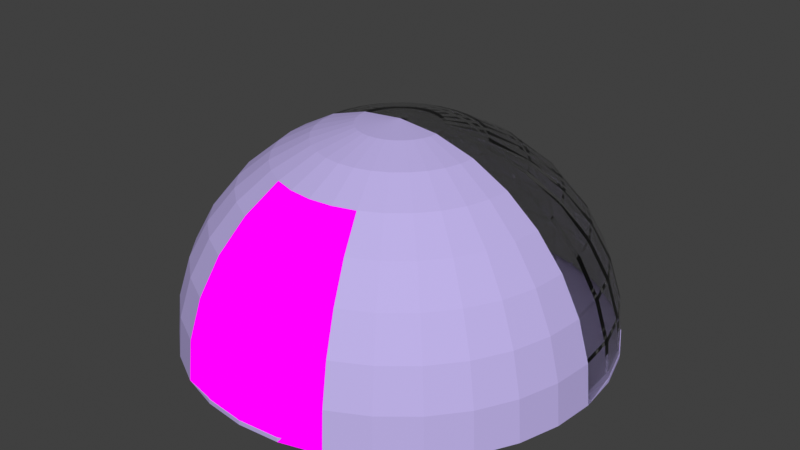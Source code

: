 # Source: spaceship.blend  (saved by Blender 3.3.0; exported with 4.5.12 LTS)
import bpy
from mathutils import Matrix  # noqa: F401  (used for matrix-valued properties, if any)

bpy.ops.wm.read_factory_settings(use_empty=True)
scene = bpy.context.scene
scene.name = 'Scene'

# ---- collections
col_spaceship = bpy.data.collections.new('Spaceship'); scene.collection.children.link(col_spaceship)

# ---- images (referenced by path relative to the original .blend; pixels are not part of the script)
import os
ASSET_DIR = os.environ.get("B2B_ASSET_DIR", "")  # directory of the original .blend (textures are referenced by path, not embedded)
HERE = os.path.dirname(os.path.abspath(__file__))  # packed textures are extracted next to this script under _unpacked/

def load_image(name, relpath, width, height, colorspace="sRGB"):
    """Load a texture the original file referenced (path relative to the .blend, or extracted next to this script)."""
    p = next((c for c in (os.path.join(HERE, relpath), os.path.join(ASSET_DIR, relpath)) if relpath and os.path.exists(c)), "")
    if p:
        img = bpy.data.images.load(p, check_existing=True)
        img.name = name
    else:  # same state as the original file: an image datablock whose file is absent (Cycles renders it pink)
        img = bpy.data.images.new(name, width, height)
        img.source = "FILE"
        img.filepath = "//" + (relpath or name)
    img.colorspace_settings.name = colorspace
    return img
img_blackholed_jpeg = load_image('blackholed.jpeg', 'blackholed.jpeg', 1024, 1024, 'sRGB')

# ---- materials (node trees are filled in below, after node groups)
mat_material_002 = bpy.data.materials.new('Material.002')
mat_material_002.use_transparent_shadow = False
mat_material_001 = bpy.data.materials.new('Material.001')
mat_material_001.use_transparent_shadow = False
mat_material_001.use_raytrace_refraction = True
mat_material_001.use_screen_refraction = True
mat_material_001.refraction_depth = 0.1
mat_material_001.thickness_mode = 'SLAB'
mat_material = bpy.data.materials.new('Material')
mat_material.use_transparent_shadow = False

# ---- material node trees
mat_material_002.use_nodes = True; mat_material_002.node_tree.nodes.clear()
_N = mat_material_002.node_tree.nodes; _L = mat_material_002.node_tree.links
n0 = _N.new('ShaderNodeOutputMaterial'); n0.name = 'Material Output'; n0.location = (300, 300)
n1 = _N.new('ShaderNodeBsdfDiffuse'); n1.name = 'Diffuse BSDF'; n1.location = (-104, 332)
n1.inputs[0].default_value = (0.5149, 0.44, 0.8, 1.0)
_L.new(n1.outputs[0], n0.inputs[0])
n0.is_active_output = True
mat_material_001.use_nodes = True; mat_material_001.node_tree.nodes.clear()
_N = mat_material_001.node_tree.nodes; _L = mat_material_001.node_tree.links
n0 = _N.new('ShaderNodeOutputMaterial'); n0.name = 'Material Output'; n0.location = (578, 291)
n1 = _N.new('ShaderNodeMixShader'); n1.name = 'Mix Shader'; n1.location = (368, 297)
n2 = _N.new('ShaderNodeBsdfPrincipled'); n2.name = 'Principled BSDF'; n2.location = (-161, 310)
n2.distribution = 'GGX'
n2.subsurface_method = 'BURLEY'
n2.inputs[2].default_value = 0.0
n2.inputs[3].default_value = 1.45
n2.inputs[18].default_value = 1.0
n2.inputs[27].default_value = (0.0, 0.0, 0.0, 1.0)
n2.inputs[28].default_value = 1.0
n3 = _N.new('ShaderNodeBsdfTransparent'); n3.name = 'Transparent BSDF'; n3.location = (142, 137)
n3.inputs[0].default_value = (1.001, 0.9587, 0.9904, 1.0)
n4 = _N.new('ShaderNodeFresnel'); n4.name = 'Fresnel'; n4.location = (142, 415)
n4.inputs[0].default_value = 1.0
n5 = _N.new('ShaderNodeValue'); n5.name = 'Value'; n5.location = (578, 131)
n5.outputs[0].default_value = 0.1
_L.new(n1.outputs[0], n0.inputs[0])
_L.new(n2.outputs[0], n1.inputs[1])
_L.new(n3.outputs[0], n1.inputs[2])
_L.new(n4.outputs[0], n1.inputs[0])
_L.new(n5.outputs[0], n0.inputs[3])
n0.is_active_output = True
mat_material.use_nodes = True; mat_material.node_tree.nodes.clear()
_N = mat_material.node_tree.nodes; _L = mat_material.node_tree.links
n0 = _N.new('ShaderNodeOutputMaterial'); n0.name = 'Material Output'; n0.location = (300, 300)
n1 = _N.new('ShaderNodeTexImage'); n1.name = 'Image Texture'; n1.location = (-389, 337)
n1.image = img_blackholed_jpeg
n2 = _N.new('ShaderNodeBsdfPrincipled'); n2.name = 'Principled BSDF'; n2.location = (570, 330)
n2.distribution = 'GGX'
n2.subsurface_method = 'BURLEY'
n2.inputs[3].default_value = 1.45
n2.inputs[27].default_value = (0.0, 0.0, 0.0, 1.0)
n2.inputs[28].default_value = 1.0
n3 = _N.new('ShaderNodeBsdfDiffuse'); n3.name = 'Diffuse BSDF'; n3.location = (-28, 278)
n3.inputs[1].default_value = 1.0
_L.new(n1.outputs[0], n3.inputs[0])
_L.new(n3.outputs[0], n0.inputs[0])
n0.is_active_output = True

# ---- world
world_world = bpy.data.worlds.new('World'); scene.world = world_world
world_world.use_nodes = True; world_world.node_tree.nodes.clear()
_N = world_world.node_tree.nodes; _L = world_world.node_tree.links
n0 = _N.new('ShaderNodeOutputWorld'); n0.name = 'World Output'; n0.location = (300, 300)
n1 = _N.new('ShaderNodeBackground'); n1.name = 'Background'; n1.location = (10, 300)
n1.inputs[0].default_value = (0.05088, 0.05088, 0.05088, 1.0)
_L.new(n1.outputs[0], n0.inputs[0])
n0.is_active_output = True
world_world.color = (0.05088, 0.05088, 0.05088)
world_world.use_sun_shadow = False
world_world.sun_shadow_jitter_overblur = 0.0

# ---- meshes
me_sphere = bpy.data.meshes.new('Sphere')
me_sphere.from_pydata([(0.4877, 2.452, -1.093e-07), (0.9567, 2.31, -1.093e-07), (1.389, 2.079, -1.093e-07), (1.768, 1.768, -1.093e-07), (2.079, 1.389, -1.093e-07), (2.31, 0.9567, -1.093e-07), (2.452, 0.4877, -1.093e-07), (0.4877, -1.718e-07, 2.452), (0.9567, -3.022e-07, 2.31), (1.389, -2.836e-07, 2.079), (1.768, -1.16e-07, 1.768), (2.079, -2.277e-07, 1.389), (2.31, -4.145e-08, 0.9567), (2.452, -2.277e-07, 0.4877), (2.5, -4.14e-07, -1.093e-07), (0.4784, -0.09515, 2.452), (0.9383, -0.1866, 2.31), (1.362, -0.271, 2.079), (1.734, -0.3449, 1.768), (2.039, -0.4055, 1.389), (2.265, -0.4506, 0.9567), (2.405, -0.4784, 0.4877), (2.452, -0.4877, -1.093e-07), (0.4506, -0.1866, 2.452), (0.8839, -0.3661, 2.31), (1.283, -0.5315, 2.079), (1.633, -0.6765, 1.768), (1.92, -0.7955, 1.389), (2.134, -0.8839, 0.9567), (2.265, -0.9383, 0.4877), (2.31, -0.9567, -1.093e-07), (0.4055, -0.271, 2.452), (0.7955, -0.5315, 2.31), (1.155, -0.7716, 2.079), (1.47, -0.9821, 1.768), (1.728, -1.155, 1.389), (1.92, -1.283, 0.9567), (2.039, -1.362, 0.4877), (2.079, -1.389, -1.093e-07), (0.3449, -0.3449, 2.452), (0.6765, -0.6765, 2.31), (0.9821, -0.9821, 2.079), (1.25, -1.25, 1.768), (1.47, -1.47, 1.389), (1.633, -1.633, 0.9567), (1.734, -1.734, 0.4877), (1.768, -1.768, -1.093e-07), (0.271, -0.4055, 2.452), (0.5315, -0.7955, 2.31), (0.7716, -1.155, 2.079), (0.9821, -1.47, 1.768), (1.155, -1.728, 1.389), (1.283, -1.92, 0.9567), (1.362, -2.039, 0.4877), (1.389, -2.079, -1.093e-07), (0.1866, -0.4506, 2.452), (0.3661, -0.8839, 2.31), (0.5315, -1.283, 2.079), (0.6765, -1.633, 1.768), (0.7955, -1.92, 1.389), (0.8839, -2.134, 0.9567), (0.9383, -2.265, 0.4877), (0.9567, -2.31, -1.093e-07), (0.09515, -0.4784, 2.452), (0.1866, -0.9383, 2.31), (0.271, -1.362, 2.079), (0.4877, -2.452, -1.093e-07), (5.385e-09, -0.4877, 2.452), (-6.912e-08, -0.9567, 2.31), (-1.623e-07, -1.389, 2.079), (-6.652e-07, -2.5, -1.093e-07), (-0.09515, -0.4784, 2.452), (-0.1866, -0.9383, 2.31), (-0.271, -1.362, 2.079), (-0.4877, -2.452, -1.093e-07), (-0.1866, -0.4506, 2.452), (-0.3661, -0.8839, 2.31), (-0.5315, -1.283, 2.079), (-0.6765, -1.633, 1.768), (-0.7955, -1.92, 1.389), (-0.8839, -2.134, 0.9567), (-0.9383, -2.265, 0.4877), (-0.9567, -2.31, -1.093e-07), (-0.271, -0.4055, 2.452), (-0.5315, -0.7955, 2.31), (-0.7716, -1.155, 2.079), (-0.9821, -1.47, 1.768), (-1.155, -1.728, 1.389), (-1.283, -1.92, 0.9567), (-1.362, -2.039, 0.4877), (-1.389, -2.079, -1.093e-07), (-0.3449, -0.3449, 2.452), (-0.6765, -0.6765, 2.31), (-0.9821, -0.9821, 2.079), (-1.25, -1.25, 1.768), (-1.47, -1.47, 1.389), (-1.633, -1.633, 0.9567), (-1.734, -1.734, 0.4877), (-1.768, -1.768, -1.093e-07), (-0.4055, -0.271, 2.452), (-0.7955, -0.5315, 2.31), (-1.155, -0.7716, 2.079), (-1.47, -0.9821, 1.768), (-1.728, -1.155, 1.389), (-1.92, -1.283, 0.9567), (-2.039, -1.362, 0.4877), (-2.079, -1.389, -1.093e-07), (-2.019e-07, -3.022e-07, 2.5), (-0.4506, -0.1866, 2.452), (-0.8839, -0.3661, 2.31), (-1.283, -0.5315, 2.079), (-1.633, -0.6765, 1.768), (-1.92, -0.7955, 1.389), (-2.134, -0.8839, 0.9567), (-2.265, -0.9383, 0.4877), (-2.31, -0.9567, -1.093e-07), (-0.4784, -0.09515, 2.452), (-0.9383, -0.1866, 2.31), (-1.362, -0.271, 2.079), (-1.734, -0.3449, 1.768), (-2.039, -0.4055, 1.389), (-2.265, -0.4506, 0.9567), (-2.405, -0.4784, 0.4877), (-2.452, -0.4877, -1.093e-07), (-0.4877, -1.812e-07, 2.452), (-0.9567, -1.16e-07, 2.31), (-1.389, 1.443e-08, 2.079), (-1.768, -2.277e-07, 1.768), (-2.079, -1.16e-07, 1.389), (-2.31, -4.2e-09, 0.9567), (-2.452, 1.821e-07, 0.4877), (-2.5, 9.644e-07, -1.093e-07), (-2.452, 0.4877, -1.093e-07), (-2.31, 0.9567, -1.093e-07), (-2.079, 1.389, -1.093e-07), (-1.768, 1.768, -1.093e-07), (-1.389, 2.079, -1.093e-07), (-0.9567, 2.31, -1.093e-07), (-0.4877, 2.452, -1.093e-07), (1.346e-06, 2.5, -1.093e-07), (0.4877, 2.452, 0.05), (0.9567, 2.31, 0.05), (1.389, 2.079, 0.05), (1.768, 1.768, 0.05), (2.079, 1.389, 0.05), (2.31, 0.9567, 0.05), (2.452, 0.4877, 0.05), (0.4776, 0.0009942, 2.403), (0.9372, 0.001918, 2.263), (1.361, 0.002766, 2.037), (1.732, 0.003506, 1.732), (2.037, 0.00411, 1.361), (2.263, 0.004557, 0.9377), (2.403, 0.004832, 0.478), (2.443, 0.005618, 0.103), (0.4684, -0.09318, 2.403), (0.9192, -0.1828, 2.263), (1.335, -0.2655, 2.037), (1.699, -0.3379, 1.732), (1.998, -0.3973, 1.361), (2.22, -0.4415, 0.9375), (2.356, -0.4687, 0.4779), (2.398, -0.4769, 0.04724), (0.4413, -0.1828, 2.403), (0.8659, -0.3587, 2.263), (1.257, -0.5207, 2.037), (1.6, -0.6628, 1.732), (1.882, -0.7794, 1.361), (2.091, -0.866, 0.9375), (2.22, -0.9194, 0.4779), (2.259, -0.9355, 0.04724), (0.3971, -0.2654, 2.403), (0.7793, -0.5207, 2.263), (1.131, -0.756, 2.037), (1.44, -0.9622, 1.732), (1.693, -1.132, 1.361), (1.882, -1.257, 0.9375), (1.998, -1.335, 0.4779), (2.033, -1.358, 0.04724), (0.3377, -0.3377, 2.403), (0.6627, -0.6627, 2.263), (0.9622, -0.9622, 2.037), (1.225, -1.225, 1.732), (1.44, -1.44, 1.361), (1.6, -1.6, 0.9375), (1.699, -1.699, 0.4779), (1.729, -1.729, 0.04724), (0.2654, -0.3971, 2.403), (0.5207, -0.7793, 2.263), (0.756, -1.131, 2.037), (0.9622, -1.44, 1.732), (1.132, -1.693, 1.361), (1.257, -1.882, 0.9375), (1.335, -1.998, 0.4779), (1.358, -2.033, 0.04724), (0.1828, -0.4413, 2.403), (0.3587, -0.8659, 2.263), (0.5203, -1.259, 2.036), (0.6596, -1.602, 1.732), (0.7757, -1.883, 1.361), (0.862, -2.093, 0.9377), (0.9151, -2.222, 0.478), (0.9297, -2.259, 0.103), (0.09318, -0.4684, 2.403), (0.1828, -0.9192, 2.263), (0.2664, -1.339, 2.035), (0.4877, -2.452, 0.05), (2.341e-08, -0.4776, 2.403), (-5.277e-08, -0.9372, 2.263), (-1.621e-07, -1.365, 2.035), (-6.652e-07, -2.5, 0.05), (-0.09318, -0.4684, 2.403), (-0.1828, -0.9192, 2.263), (-0.2664, -1.339, 2.035), (-0.4877, -2.452, 0.05), (-0.1828, -0.4413, 2.403), (-0.3587, -0.8659, 2.263), (-0.5203, -1.259, 2.036), (-0.6596, -1.602, 1.732), (-0.7757, -1.883, 1.361), (-0.862, -2.093, 0.9377), (-0.9151, -2.222, 0.478), (-0.9297, -2.259, 0.103), (-0.2654, -0.3971, 2.403), (-0.5207, -0.7793, 2.263), (-0.756, -1.131, 2.037), (-0.9622, -1.44, 1.732), (-1.132, -1.693, 1.361), (-1.257, -1.882, 0.9375), (-1.335, -1.998, 0.4779), (-1.358, -2.033, 0.04724), (-0.3377, -0.3377, 2.403), (-0.6627, -0.6627, 2.263), (-0.9622, -0.9622, 2.037), (-1.225, -1.225, 1.732), (-1.44, -1.44, 1.361), (-1.6, -1.6, 0.9375), (-1.699, -1.699, 0.4779), (-1.729, -1.729, 0.04724), (-0.3971, -0.2654, 2.403), (-0.7793, -0.5207, 2.263), (-1.131, -0.756, 2.037), (-1.44, -0.9622, 1.732), (-1.693, -1.132, 1.361), (-1.882, -1.257, 0.9375), (-1.998, -1.335, 0.4779), (-2.033, -1.358, 0.04724), (-1.9e-07, 0.003158, 2.45), (-0.4413, -0.1828, 2.403), (-0.8659, -0.3587, 2.263), (-1.257, -0.5207, 2.037), (-1.6, -0.6628, 1.732), (-1.882, -0.7794, 1.361), (-2.091, -0.866, 0.9375), (-2.22, -0.9194, 0.4779), (-2.259, -0.9355, 0.04724), (-0.4684, -0.09318, 2.403), (-0.9192, -0.1828, 2.263), (-1.335, -0.2655, 2.037), (-1.699, -0.3379, 1.732), (-1.998, -0.3973, 1.361), (-2.22, -0.4415, 0.9375), (-2.356, -0.4687, 0.4779), (-2.398, -0.4769, 0.04724), (-0.4776, 0.0009942, 2.403), (-0.9372, 0.001918, 2.263), (-1.361, 0.002766, 2.037), (-1.732, 0.003505, 1.732), (-2.037, 0.00411, 1.361), (-2.263, 0.004557, 0.9377), (-2.403, 0.004832, 0.478), (-2.443, 0.005619, 0.103), (-2.452, 0.4877, 0.05), (-2.31, 0.9567, 0.05), (-2.079, 1.389, 0.05), (-1.768, 1.768, 0.05), (-1.389, 2.079, 0.05), (-0.9567, 2.31, 0.05), (-0.4877, 2.452, 0.05), (1.346e-06, 2.5, 0.05)], [], [(11, 10, 18, 19), (12, 11, 19, 20), (13, 12, 20, 21), (14, 13, 21, 22), (7, 107, 15), (8, 7, 15, 16), (9, 8, 16, 17), (10, 9, 17, 18), (15, 107, 23), (16, 15, 23, 24), (17, 16, 24, 25), (18, 17, 25, 26), (19, 18, 26, 27), (20, 19, 27, 28), (21, 20, 28, 29), (22, 21, 29, 30), (27, 26, 34, 35), (28, 27, 35, 36), (29, 28, 36, 37), (30, 29, 37, 38), (23, 107, 31), (24, 23, 31, 32), (25, 24, 32, 33), (26, 25, 33, 34), (32, 31, 39, 40), (33, 32, 40, 41), (34, 33, 41, 42), (35, 34, 42, 43), (36, 35, 43, 44), (37, 36, 44, 45), (38, 37, 45, 46), (31, 107, 39), (44, 43, 51, 52), (45, 44, 52, 53), (46, 45, 53, 54), (39, 107, 47), (40, 39, 47, 48), (41, 40, 48, 49), (42, 41, 49, 50), (43, 42, 50, 51), (48, 47, 55, 56), (49, 48, 56, 57), (50, 49, 57, 58), (51, 50, 58, 59), (52, 51, 59, 60), (53, 52, 60, 61), (54, 53, 61, 62), (47, 107, 55), (55, 107, 63), (56, 55, 63, 64), (57, 56, 64, 65), (65, 64, 68, 69), (63, 107, 67), (64, 63, 67, 68), (67, 107, 71), (68, 67, 71, 72), (69, 68, 72, 73), (71, 107, 75), (72, 71, 75, 76), (73, 72, 76, 77), (82, 81, 89, 90), (75, 107, 83), (76, 75, 83, 84), (77, 76, 84, 85), (78, 77, 85, 86), (79, 78, 86, 87), (80, 79, 87, 88), (81, 80, 88, 89), (86, 85, 93, 94), (87, 86, 94, 95), (88, 87, 95, 96), (89, 88, 96, 97), (90, 89, 97, 98), (83, 107, 91), (84, 83, 91, 92), (85, 84, 92, 93), (98, 97, 105, 106), (91, 107, 99), (92, 91, 99, 100), (93, 92, 100, 101), (94, 93, 101, 102), (95, 94, 102, 103), (96, 95, 103, 104), (97, 96, 104, 105), (103, 102, 111, 112), (104, 103, 112, 113), (105, 104, 113, 114), (106, 105, 114, 115), (99, 107, 108), (100, 99, 108, 109), (101, 100, 109, 110), (102, 101, 110, 111), (108, 107, 116), (109, 108, 116, 117), (110, 109, 117, 118), (111, 110, 118, 119), (112, 111, 119, 120), (113, 112, 120, 121), (114, 113, 121, 122), (115, 114, 122, 123), (120, 119, 127, 128), (121, 120, 128, 129), (122, 121, 129, 130), (123, 122, 130, 131), (116, 107, 124), (117, 116, 124, 125), (118, 117, 125, 126), (119, 118, 126, 127), (6, 14, 22, 30, 38, 46, 54, 62, 66, 70, 74, 82, 90, 98, 106, 115, 123, 131, 132, 133, 134, 135, 136, 137, 138, 139, 0, 1, 2, 3, 4, 5), (151, 159, 158, 150), (152, 160, 159, 151), (153, 161, 160, 152), (154, 162, 161, 153), (147, 155, 247), (148, 156, 155, 147), (149, 157, 156, 148), (150, 158, 157, 149), (155, 163, 247), (156, 164, 163, 155), (157, 165, 164, 156), (158, 166, 165, 157), (159, 167, 166, 158), (160, 168, 167, 159), (161, 169, 168, 160), (162, 170, 169, 161), (167, 175, 174, 166), (168, 176, 175, 167), (169, 177, 176, 168), (170, 178, 177, 169), (163, 171, 247), (164, 172, 171, 163), (165, 173, 172, 164), (166, 174, 173, 165), (172, 180, 179, 171), (173, 181, 180, 172), (174, 182, 181, 173), (175, 183, 182, 174), (176, 184, 183, 175), (177, 185, 184, 176), (178, 186, 185, 177), (171, 179, 247), (184, 192, 191, 183), (185, 193, 192, 184), (186, 194, 193, 185), (179, 187, 247), (180, 188, 187, 179), (181, 189, 188, 180), (182, 190, 189, 181), (183, 191, 190, 182), (188, 196, 195, 187), (189, 197, 196, 188), (190, 198, 197, 189), (191, 199, 198, 190), (192, 200, 199, 191), (193, 201, 200, 192), (194, 202, 201, 193), (187, 195, 247), (195, 203, 247), (196, 204, 203, 195), (197, 205, 204, 196), (205, 209, 208, 204), (203, 207, 247), (204, 208, 207, 203), (207, 211, 247), (208, 212, 211, 207), (209, 213, 212, 208), (211, 215, 247), (212, 216, 215, 211), (213, 217, 216, 212), (222, 230, 229, 221), (215, 223, 247), (216, 224, 223, 215), (217, 225, 224, 216), (218, 226, 225, 217), (219, 227, 226, 218), (220, 228, 227, 219), (221, 229, 228, 220), (226, 234, 233, 225), (227, 235, 234, 226), (228, 236, 235, 227), (229, 237, 236, 228), (230, 238, 237, 229), (223, 231, 247), (224, 232, 231, 223), (225, 233, 232, 224), (238, 246, 245, 237), (231, 239, 247), (232, 240, 239, 231), (233, 241, 240, 232), (234, 242, 241, 233), (235, 243, 242, 234), (236, 244, 243, 235), (237, 245, 244, 236), (243, 252, 251, 242), (244, 253, 252, 243), (245, 254, 253, 244), (246, 255, 254, 245), (239, 248, 247), (240, 249, 248, 239), (241, 250, 249, 240), (242, 251, 250, 241), (248, 256, 247), (249, 257, 256, 248), (250, 258, 257, 249), (251, 259, 258, 250), (252, 260, 259, 251), (253, 261, 260, 252), (254, 262, 261, 253), (255, 263, 262, 254), (260, 268, 267, 259), (261, 269, 268, 260), (262, 270, 269, 261), (263, 271, 270, 262), (256, 264, 247), (257, 265, 264, 256), (258, 266, 265, 257), (259, 267, 266, 258), (146, 145, 144, 143, 142, 141, 140, 279, 278, 277, 276, 275, 274, 273, 272, 271, 263, 255, 246, 238, 230, 222, 214, 210, 206, 202, 194, 186, 178, 170, 162, 154), (1, 0, 140, 141), (2, 1, 141, 142), (3, 2, 142, 143), (4, 3, 143, 144), (5, 4, 144, 145), (6, 5, 145, 146), (7, 8, 148, 147), (8, 9, 149, 148), (9, 10, 150, 149), (10, 11, 151, 150), (11, 12, 152, 151), (12, 13, 153, 152), (13, 14, 154, 153), (14, 6, 146, 154), (58, 57, 197, 198), (59, 58, 198, 199), (60, 59, 199, 200), (61, 60, 200, 201), (62, 61, 201, 202), (66, 62, 202, 206), (57, 65, 205, 197), (65, 69, 209, 205), (70, 66, 206, 210), (74, 70, 210, 214), (69, 73, 213, 209), (77, 78, 218, 217), (78, 79, 219, 218), (79, 80, 220, 219), (80, 81, 221, 220), (81, 82, 222, 221), (73, 77, 217, 213), (82, 74, 214, 222), (125, 124, 264, 265), (126, 125, 265, 266), (127, 126, 266, 267), (128, 127, 267, 268), (129, 128, 268, 269), (130, 129, 269, 270), (131, 130, 270, 271), (132, 131, 271, 272), (133, 132, 272, 273), (134, 133, 273, 274), (135, 134, 274, 275), (136, 135, 275, 276), (137, 136, 276, 277), (138, 137, 277, 278), (139, 138, 278, 279), (0, 139, 279, 140), (107, 7, 147, 247), (124, 107, 247, 264)])
_uv = me_sphere.uv_layers.new(name='UVMap')
_uv.uv.foreach_set('vector', [0.5, 0.6875, 0.5, 0.75, 0.4688, 0.75, 0.4688, 0.6875, 0.5, 0.625, 0.5, 0.6875, 0.4688, 0.6875, 0.4688, 0.625, 0.5, 0.5625, 0.5, 0.625, 0.4688, 0.625, 0.4688, 0.5625, 0.5, 0.5, 0.5, 0.5625, 0.4688, 0.5625, 0.4687, 0.5, 0.5, 0.9375, 0.4844, 1.0, 0.4687, 0.9375, 0.5, 0.875, 0.5, 0.9375, 0.4687, 0.9375, 0.4687, 0.875, 0.5, 0.8125, 0.5, 0.875, 0.4687, 0.875, 0.4687, 0.8125, 0.5, 0.75, 0.5, 0.8125, 0.4687, 0.8125, 0.4688, 0.75, 0.4687, 0.9375, 0.4531, 1.0, 0.4375, 0.9375, 0.4687, 0.875, 0.4687, 0.9375, 0.4375, 0.9375, 0.4375, 0.875, 0.4687, 0.8125, 0.4687, 0.875, 0.4375, 0.875, 0.4375, 0.8125, 0.4688, 0.75, 0.4687, 0.8125, 0.4375, 0.8125, 0.4375, 0.75, 0.4688, 0.6875, 0.4688, 0.75, 0.4375, 0.75, 0.4375, 0.6875, 0.4688, 0.625, 0.4688, 0.6875, 0.4375, 0.6875, 0.4375, 0.625, 0.4688, 0.5625, 0.4688, 0.625, 0.4375, 0.625, 0.4375, 0.5625, 0.4687, 0.5, 0.4688, 0.5625, 0.4375, 0.5625, 0.4375, 0.5, 0.4375, 0.6875, 0.4375, 0.75, 0.4062, 0.75, 0.4062, 0.6875, 0.4375, 0.625, 0.4375, 0.6875, 0.4062, 0.6875, 0.4062, 0.625, 0.4375, 0.5625, 0.4375, 0.625, 0.4062, 0.625, 0.4062, 0.5625, 0.4375, 0.5, 0.4375, 0.5625, 0.4062, 0.5625, 0.4062, 0.5, 0.4375, 0.9375, 0.4219, 1.0, 0.4062, 0.9375, 0.4375, 0.875, 0.4375, 0.9375, 0.4062, 0.9375, 0.4062, 0.875, 0.4375, 0.8125, 0.4375, 0.875, 0.4062, 0.875, 0.4062, 0.8125, 0.4375, 0.75, 0.4375, 0.8125, 0.4062, 0.8125, 0.4062, 0.75, 0.4062, 0.875, 0.4062, 0.9375, 0.375, 0.9375, 0.375, 0.875, 0.4062, 0.8125, 0.4062, 0.875, 0.375, 0.875, 0.375, 0.8125, 0.4062, 0.75, 0.4062, 0.8125, 0.375, 0.8125, 0.375, 0.75, 0.4062, 0.6875, 0.4062, 0.75, 0.375, 0.75, 0.375, 0.6875, 0.4062, 0.625, 0.4062, 0.6875, 0.375, 0.6875, 0.375, 0.625, 0.4062, 0.5625, 0.4062, 0.625, 0.375, 0.625, 0.375, 0.5625, 0.4062, 0.5, 0.4062, 0.5625, 0.375, 0.5625, 0.375, 0.5, 0.4062, 0.9375, 0.3906, 1.0, 0.375, 0.9375, 0.375, 0.625, 0.375, 0.6875, 0.3438, 0.6875, 0.3438, 0.625, 0.375, 0.5625, 0.375, 0.625, 0.3438, 0.625, 0.3438, 0.5625, 0.375, 0.5, 0.375, 0.5625, 0.3438, 0.5625, 0.3437, 0.5, 0.375, 0.9375, 0.3594, 1.0, 0.3437, 0.9375, 0.375, 0.875, 0.375, 0.9375, 0.3437, 0.9375, 0.3438, 0.875, 0.375, 0.8125, 0.375, 0.875, 0.3438, 0.875, 0.3438, 0.8125, 0.375, 0.75, 0.375, 0.8125, 0.3438, 0.8125, 0.3438, 0.75, 0.375, 0.6875, 0.375, 0.75, 0.3438, 0.75, 0.3438, 0.6875, 0.3438, 0.875, 0.3437, 0.9375, 0.3125, 0.9375, 0.3125, 0.875, 0.3438, 0.8125, 0.3438, 0.875, 0.3125, 0.875, 0.3125, 0.8125, 0.3438, 0.75, 0.3438, 0.8125, 0.3125, 0.8125, 0.3125, 0.75, 0.3438, 0.6875, 0.3438, 0.75, 0.3125, 0.75, 0.3125, 0.6875, 0.3438, 0.625, 0.3438, 0.6875, 0.3125, 0.6875, 0.3125, 0.625, 0.3438, 0.5625, 0.3438, 0.625, 0.3125, 0.625, 0.3125, 0.5625, 0.3437, 0.5, 0.3438, 0.5625, 0.3125, 0.5625, 0.3125, 0.5, 0.3437, 0.9375, 0.3281, 1.0, 0.3125, 0.9375, 0.3125, 0.9375, 0.2969, 1.0, 0.2812, 0.9375, 0.3125, 0.875, 0.3125, 0.9375, 0.2812, 0.9375, 0.2812, 0.875, 0.3125, 0.8125, 0.3125, 0.875, 0.2812, 0.875, 0.2812, 0.8125, 0.2812, 0.8125, 0.2812, 0.875, 0.25, 0.875, 0.25, 0.8125, 0.2812, 0.9375, 0.2656, 1.0, 0.25, 0.9375, 0.2812, 0.875, 0.2812, 0.9375, 0.25, 0.9375, 0.25, 0.875, 0.25, 0.9375, 0.2344, 1.0, 0.2188, 0.9375, 0.25, 0.875, 0.25, 0.9375, 0.2188, 0.9375, 0.2188, 0.875, 0.25, 0.8125, 0.25, 0.875, 0.2188, 0.875, 0.2188, 0.8125, 0.2188, 0.9375, 0.2031, 1.0, 0.1875, 0.9375, 0.2188, 0.875, 0.2188, 0.9375, 0.1875, 0.9375, 0.1875, 0.875, 0.2188, 0.8125, 0.2188, 0.875, 0.1875, 0.875, 0.1875, 0.8125, 0.1875, 0.5, 0.1875, 0.5625, 0.1563, 0.5625, 0.1562, 0.5, 0.1875, 0.9375, 0.1719, 1.0, 0.1563, 0.9375, 0.1875, 0.875, 0.1875, 0.9375, 0.1563, 0.9375, 0.1563, 0.875, 0.1875, 0.8125, 0.1875, 0.875, 0.1563, 0.875, 0.1562, 0.8125, 0.1875, 0.75, 0.1875, 0.8125, 0.1562, 0.8125, 0.1563, 0.75, 0.1875, 0.6875, 0.1875, 0.75, 0.1563, 0.75, 0.1563, 0.6875, 0.1875, 0.625, 0.1875, 0.6875, 0.1563, 0.6875, 0.1563, 0.625, 0.1875, 0.5625, 0.1875, 0.625, 0.1563, 0.625, 0.1563, 0.5625, 0.1563, 0.75, 0.1562, 0.8125, 0.125, 0.8125, 0.125, 0.75, 0.1563, 0.6875, 0.1563, 0.75, 0.125, 0.75, 0.125, 0.6875, 0.1563, 0.625, 0.1563, 0.6875, 0.125, 0.6875, 0.125, 0.625, 0.1563, 0.5625, 0.1563, 0.625, 0.125, 0.625, 0.125, 0.5625, 0.1562, 0.5, 0.1563, 0.5625, 0.125, 0.5625, 0.125, 0.5, 0.1563, 0.9375, 0.1406, 1.0, 0.125, 0.9375, 0.1563, 0.875, 0.1563, 0.9375, 0.125, 0.9375, 0.125, 0.875, 0.1562, 0.8125, 0.1563, 0.875, 0.125, 0.875, 0.125, 0.8125, 0.125, 0.5, 0.125, 0.5625, 0.09375, 0.5625, 0.09375, 0.5, 0.125, 0.9375, 0.1094, 1.0, 0.09375, 0.9375, 0.125, 0.875, 0.125, 0.9375, 0.09375, 0.9375, 0.09375, 0.875, 0.125, 0.8125, 0.125, 0.875, 0.09375, 0.875, 0.09375, 0.8125, 0.125, 0.75, 0.125, 0.8125, 0.09375, 0.8125, 0.09375, 0.75, 0.125, 0.6875, 0.125, 0.75, 0.09375, 0.75, 0.09375, 0.6875, 0.125, 0.625, 0.125, 0.6875, 0.09375, 0.6875, 0.09375, 0.625, 0.125, 0.5625, 0.125, 0.625, 0.09375, 0.625, 0.09375, 0.5625, 0.09375, 0.6875, 0.09375, 0.75, 0.0625, 0.75, 0.0625, 0.6875, 0.09375, 0.625, 0.09375, 0.6875, 0.0625, 0.6875, 0.0625, 0.625, 0.09375, 0.5625, 0.09375, 0.625, 0.0625, 0.625, 0.0625, 0.5625, 0.09375, 0.5, 0.09375, 0.5625, 0.0625, 0.5625, 0.0625, 0.5, 0.09375, 0.9375, 0.07813, 1.0, 0.0625, 0.9375, 0.09375, 0.875, 0.09375, 0.9375, 0.0625, 0.9375, 0.0625, 0.875, 0.09375, 0.8125, 0.09375, 0.875, 0.0625, 0.875, 0.0625, 0.8125, 0.09375, 0.75, 0.09375, 0.8125, 0.0625, 0.8125, 0.0625, 0.75, 0.0625, 0.9375, 0.04688, 1.0, 0.03125, 0.9375, 0.0625, 0.875, 0.0625, 0.9375, 0.03125, 0.9375, 0.03125, 0.875, 0.0625, 0.8125, 0.0625, 0.875, 0.03125, 0.875, 0.03125, 0.8125, 0.0625, 0.75, 0.0625, 0.8125, 0.03125, 0.8125, 0.03125, 0.75, 0.0625, 0.6875, 0.0625, 0.75, 0.03125, 0.75, 0.03125, 0.6875, 0.0625, 0.625, 0.0625, 0.6875, 0.03125, 0.6875, 0.03125, 0.625, 0.0625, 0.5625, 0.0625, 0.625, 0.03125, 0.625, 0.03125, 0.5625, 0.0625, 0.5, 0.0625, 0.5625, 0.03125, 0.5625, 0.03125, 0.5, 0.03125, 0.6875, 0.03125, 0.75, 2.98e-08, 0.75, 2.98e-08, 0.6875, 0.03125, 0.625, 0.03125, 0.6875, 2.98e-08, 0.6875, 0.0, 0.625, 0.03125, 0.5625, 0.03125, 0.625, 0.0, 0.625, 0.0, 0.5625, 0.03125, 0.5, 0.03125, 0.5625, 0.0, 0.5625, 0.0, 0.5, 0.03125, 0.9375, 0.01563, 1.0, 8.941e-08, 0.9375, 0.03125, 0.875, 0.03125, 0.9375, 8.941e-08, 0.9375, 2.98e-08, 0.875, 0.03125, 0.8125, 0.03125, 0.875, 2.98e-08, 0.875, 0.0, 0.8125, 0.03125, 0.75, 0.03125, 0.8125, 0.0, 0.8125, 2.98e-08, 0.75, 0.1478, 0.6453, 0.1458, 0.625, 0.1478, 0.6047, 0.1538, 0.5851, 0.1634, 0.5671, 0.1763, 0.5513, 0.1921, 0.5384, 0.2101, 0.5288, 0.2297, 0.5228, 0.25, 0.5208, 0.2703, 0.5228, 0.2899, 0.5288, 0.3079, 0.5384, 0.3237, 0.5513, 0.3366, 0.5671, 0.3462, 0.5851, 0.3522, 0.6047, 0.3542, 0.625, 0.3522, 0.6453, 0.3462, 0.6649, 0.3366, 0.6829, 0.3237, 0.6987, 0.3079, 0.7116, 0.2899, 0.7212, 0.2703, 0.7272, 0.25, 0.7292, 0.2297, 0.7272, 0.2101, 0.7212, 0.1921, 0.7116, 0.1763, 0.6987, 0.1634, 0.6829, 0.1538, 0.6649, 0.5, 0.6875, 0.4688, 0.6875, 0.4688, 0.75, 0.5, 0.75, 0.5, 0.625, 0.4688, 0.625, 0.4688, 0.6875, 0.5, 0.6875, 0.5, 0.5625, 0.4688, 0.5625, 0.4688, 0.625, 0.5, 0.625, 0.5, 0.5, 0.4687, 0.5, 0.4688, 0.5625, 0.5, 0.5625, 0.5, 0.9375, 0.4687, 0.9375, 0.4844, 1.0, 0.5, 0.875, 0.4687, 0.875, 0.4687, 0.9375, 0.5, 0.9375, 0.5, 0.8125, 0.4687, 0.8125, 0.4687, 0.875, 0.5, 0.875, 0.5, 0.75, 0.4688, 0.75, 0.4687, 0.8125, 0.5, 0.8125, 0.4687, 0.9375, 0.4375, 0.9375, 0.4531, 1.0, 0.4687, 0.875, 0.4375, 0.875, 0.4375, 0.9375, 0.4687, 0.9375, 0.4687, 0.8125, 0.4375, 0.8125, 0.4375, 0.875, 0.4687, 0.875, 0.4688, 0.75, 0.4375, 0.75, 0.4375, 0.8125, 0.4687, 0.8125, 0.4688, 0.6875, 0.4375, 0.6875, 0.4375, 0.75, 0.4688, 0.75, 0.4688, 0.625, 0.4375, 0.625, 0.4375, 0.6875, 0.4688, 0.6875, 0.4688, 0.5625, 0.4375, 0.5625, 0.4375, 0.625, 0.4688, 0.625, 0.4687, 0.5, 0.4375, 0.5, 0.4375, 0.5625, 0.4688, 0.5625, 0.4375, 0.6875, 0.4062, 0.6875, 0.4062, 0.75, 0.4375, 0.75, 0.4375, 0.625, 0.4062, 0.625, 0.4062, 0.6875, 0.4375, 0.6875, 0.4375, 0.5625, 0.4062, 0.5625, 0.4062, 0.625, 0.4375, 0.625, 0.4375, 0.5, 0.4062, 0.5, 0.4062, 0.5625, 0.4375, 0.5625, 0.4375, 0.9375, 0.4062, 0.9375, 0.4219, 1.0, 0.4375, 0.875, 0.4062, 0.875, 0.4062, 0.9375, 0.4375, 0.9375, 0.4375, 0.8125, 0.4062, 0.8125, 0.4062, 0.875, 0.4375, 0.875, 0.4375, 0.75, 0.4062, 0.75, 0.4062, 0.8125, 0.4375, 0.8125, 0.4062, 0.875, 0.375, 0.875, 0.375, 0.9375, 0.4062, 0.9375, 0.4062, 0.8125, 0.375, 0.8125, 0.375, 0.875, 0.4062, 0.875, 0.4062, 0.75, 0.375, 0.75, 0.375, 0.8125, 0.4062, 0.8125, 0.4062, 0.6875, 0.375, 0.6875, 0.375, 0.75, 0.4062, 0.75, 0.4062, 0.625, 0.375, 0.625, 0.375, 0.6875, 0.4062, 0.6875, 0.4062, 0.5625, 0.375, 0.5625, 0.375, 0.625, 0.4062, 0.625, 0.4062, 0.5, 0.375, 0.5, 0.375, 0.5625, 0.4062, 0.5625, 0.4062, 0.9375, 0.375, 0.9375, 0.3906, 1.0, 0.375, 0.625, 0.3438, 0.625, 0.3438, 0.6875, 0.375, 0.6875, 0.375, 0.5625, 0.3438, 0.5625, 0.3438, 0.625, 0.375, 0.625, 0.375, 0.5, 0.3437, 0.5, 0.3438, 0.5625, 0.375, 0.5625, 0.375, 0.9375, 0.3437, 0.9375, 0.3594, 1.0, 0.375, 0.875, 0.3438, 0.875, 0.3437, 0.9375, 0.375, 0.9375, 0.375, 0.8125, 0.3438, 0.8125, 0.3438, 0.875, 0.375, 0.875, 0.375, 0.75, 0.3438, 0.75, 0.3438, 0.8125, 0.375, 0.8125, 0.375, 0.6875, 0.3438, 0.6875, 0.3438, 0.75, 0.375, 0.75, 0.3438, 0.875, 0.3125, 0.875, 0.3125, 0.9375, 0.3437, 0.9375, 0.3438, 0.8125, 0.3125, 0.8125, 0.3125, 0.875, 0.3438, 0.875, 0.3438, 0.75, 0.3125, 0.75, 0.3125, 0.8125, 0.3438, 0.8125, 0.3438, 0.6875, 0.3125, 0.6875, 0.3125, 0.75, 0.3438, 0.75, 0.3438, 0.625, 0.3125, 0.625, 0.3125, 0.6875, 0.3438, 0.6875, 0.3438, 0.5625, 0.3125, 0.5625, 0.3125, 0.625, 0.3438, 0.625, 0.3437, 0.5, 0.3125, 0.5, 0.3125, 0.5625, 0.3438, 0.5625, 0.3437, 0.9375, 0.3125, 0.9375, 0.3281, 1.0, 0.3125, 0.9375, 0.2812, 0.9375, 0.2969, 1.0, 0.3125, 0.875, 0.2812, 0.875, 0.2812, 0.9375, 0.3125, 0.9375, 0.3125, 0.8125, 0.2812, 0.8125, 0.2812, 0.875, 0.3125, 0.875, 0.2812, 0.8125, 0.25, 0.8125, 0.25, 0.875, 0.2812, 0.875, 0.2812, 0.9375, 0.25, 0.9375, 0.2656, 1.0, 0.2812, 0.875, 0.25, 0.875, 0.25, 0.9375, 0.2812, 0.9375, 0.25, 0.9375, 0.2188, 0.9375, 0.2344, 1.0, 0.25, 0.875, 0.2188, 0.875, 0.2188, 0.9375, 0.25, 0.9375, 0.25, 0.8125, 0.2188, 0.8125, 0.2188, 0.875, 0.25, 0.875, 0.2188, 0.9375, 0.1875, 0.9375, 0.2031, 1.0, 0.2188, 0.875, 0.1875, 0.875, 0.1875, 0.9375, 0.2188, 0.9375, 0.2188, 0.8125, 0.1875, 0.8125, 0.1875, 0.875, 0.2188, 0.875, 0.1875, 0.5, 0.1562, 0.5, 0.1563, 0.5625, 0.1875, 0.5625, 0.1875, 0.9375, 0.1563, 0.9375, 0.1719, 1.0, 0.1875, 0.875, 0.1563, 0.875, 0.1563, 0.9375, 0.1875, 0.9375, 0.1875, 0.8125, 0.1562, 0.8125, 0.1563, 0.875, 0.1875, 0.875, 0.1875, 0.75, 0.1563, 0.75, 0.1562, 0.8125, 0.1875, 0.8125, 0.1875, 0.6875, 0.1563, 0.6875, 0.1563, 0.75, 0.1875, 0.75, 0.1875, 0.625, 0.1563, 0.625, 0.1563, 0.6875, 0.1875, 0.6875, 0.1875, 0.5625, 0.1563, 0.5625, 0.1563, 0.625, 0.1875, 0.625, 0.1563, 0.75, 0.125, 0.75, 0.125, 0.8125, 0.1562, 0.8125, 0.1563, 0.6875, 0.125, 0.6875, 0.125, 0.75, 0.1563, 0.75, 0.1563, 0.625, 0.125, 0.625, 0.125, 0.6875, 0.1563, 0.6875, 0.1563, 0.5625, 0.125, 0.5625, 0.125, 0.625, 0.1563, 0.625, 0.1562, 0.5, 0.125, 0.5, 0.125, 0.5625, 0.1563, 0.5625, 0.1563, 0.9375, 0.125, 0.9375, 0.1406, 1.0, 0.1563, 0.875, 0.125, 0.875, 0.125, 0.9375, 0.1563, 0.9375, 0.1562, 0.8125, 0.125, 0.8125, 0.125, 0.875, 0.1563, 0.875, 0.125, 0.5, 0.09375, 0.5, 0.09375, 0.5625, 0.125, 0.5625, 0.125, 0.9375, 0.09375, 0.9375, 0.1094, 1.0, 0.125, 0.875, 0.09375, 0.875, 0.09375, 0.9375, 0.125, 0.9375, 0.125, 0.8125, 0.09375, 0.8125, 0.09375, 0.875, 0.125, 0.875, 0.125, 0.75, 0.09375, 0.75, 0.09375, 0.8125, 0.125, 0.8125, 0.125, 0.6875, 0.09375, 0.6875, 0.09375, 0.75, 0.125, 0.75, 0.125, 0.625, 0.09375, 0.625, 0.09375, 0.6875, 0.125, 0.6875, 0.125, 0.5625, 0.09375, 0.5625, 0.09375, 0.625, 0.125, 0.625, 0.09375, 0.6875, 0.0625, 0.6875, 0.0625, 0.75, 0.09375, 0.75, 0.09375, 0.625, 0.0625, 0.625, 0.0625, 0.6875, 0.09375, 0.6875, 0.09375, 0.5625, 0.0625, 0.5625, 0.0625, 0.625, 0.09375, 0.625, 0.09375, 0.5, 0.0625, 0.5, 0.0625, 0.5625, 0.09375, 0.5625, 0.09375, 0.9375, 0.0625, 0.9375, 0.07813, 1.0, 0.09375, 0.875, 0.0625, 0.875, 0.0625, 0.9375, 0.09375, 0.9375, 0.09375, 0.8125, 0.0625, 0.8125, 0.0625, 0.875, 0.09375, 0.875, 0.09375, 0.75, 0.0625, 0.75, 0.0625, 0.8125, 0.09375, 0.8125, 0.0625, 0.9375, 0.03125, 0.9375, 0.04688, 1.0, 0.0625, 0.875, 0.03125, 0.875, 0.03125, 0.9375, 0.0625, 0.9375, 0.0625, 0.8125, 0.03125, 0.8125, 0.03125, 0.875, 0.0625, 0.875, 0.0625, 0.75, 0.03125, 0.75, 0.03125, 0.8125, 0.0625, 0.8125, 0.0625, 0.6875, 0.03125, 0.6875, 0.03125, 0.75, 0.0625, 0.75, 0.0625, 0.625, 0.03125, 0.625, 0.03125, 0.6875, 0.0625, 0.6875, 0.0625, 0.5625, 0.03125, 0.5625, 0.03125, 0.625, 0.0625, 0.625, 0.0625, 0.5, 0.03125, 0.5, 0.03125, 0.5625, 0.0625, 0.5625, 0.03125, 0.6875, 2.98e-08, 0.6875, 2.98e-08, 0.75, 0.03125, 0.75, 0.03125, 0.625, 0.0, 0.625, 2.98e-08, 0.6875, 0.03125, 0.6875, 0.03125, 0.5625, 0.0, 0.5625, 0.0, 0.625, 0.03125, 0.625, 0.03125, 0.5, 0.0, 0.5, 0.0, 0.5625, 0.03125, 0.5625, 0.03125, 0.9375, 8.941e-08, 0.9375, 0.01563, 1.0, 0.03125, 0.875, 2.98e-08, 0.875, 8.941e-08, 0.9375, 0.03125, 0.9375, 0.03125, 0.8125, 0.0, 0.8125, 2.98e-08, 0.875, 0.03125, 0.875, 0.03125, 0.75, 2.98e-08, 0.75, 0.0, 0.8125, 0.03125, 0.8125, 0.1478, 0.6453, 0.1538, 0.6649, 0.1634, 0.6829, 0.1763, 0.6987, 0.1921, 0.7116, 0.2101, 0.7212, 0.2297, 0.7272, 0.25, 0.7292, 0.2703, 0.7272, 0.2899, 0.7212, 0.3079, 0.7116, 0.3237, 0.6987, 0.3366, 0.6829, 0.3462, 0.6649, 0.3522, 0.6453, 0.3542, 0.625, 0.3522, 0.6047, 0.3462, 0.5851, 0.3366, 0.5671, 0.3237, 0.5513, 0.3079, 0.5384, 0.2899, 0.5288, 0.2703, 0.5228, 0.25, 0.5208, 0.2297, 0.5228, 0.2101, 0.5288, 0.1921, 0.5384, 0.1763, 0.5513, 0.1634, 0.5671, 0.1538, 0.5851, 0.1478, 0.6047, 0.1458, 0.625, 0.2101, 0.7212, 0.2297, 0.7272, 0.2297, 0.7272, 0.2101, 0.7212, 0.1921, 0.7116, 0.2101, 0.7212, 0.2101, 0.7212, 0.1921, 0.7116, 0.1763, 0.6987, 0.1921, 0.7116, 0.1921, 0.7116, 0.1763, 0.6987, 0.1634, 0.6829, 0.1763, 0.6987, 0.1763, 0.6987, 0.1634, 0.6829, 0.1538, 0.6649, 0.1634, 0.6829, 0.1634, 0.6829, 0.1538, 0.6649, 0.1478, 0.6453, 0.1538, 0.6649, 0.1538, 0.6649, 0.1478, 0.6453, 0.5, 0.9375, 0.5, 0.875, 0.5, 0.875, 0.5, 0.9375, 0.5, 0.875, 0.5, 0.8125, 0.5, 0.8125, 0.5, 0.875, 0.5, 0.8125, 0.5, 0.75, 0.5, 0.75, 0.5, 0.8125, 0.5, 0.75, 0.5, 0.6875, 0.5, 0.6875, 0.5, 0.75, 0.5, 0.6875, 0.5, 0.625, 0.5, 0.625, 0.5, 0.6875, 0.5, 0.625, 0.5, 0.5625, 0.5, 0.5625, 0.5, 0.625, 0.5, 0.5625, 0.5, 0.5, 0.5, 0.5, 0.5, 0.5625, 0.1458, 0.625, 0.1478, 0.6453, 0.1478, 0.6453, 0.1458, 0.625, 0.3125, 0.75, 0.3125, 0.8125, 0.3125, 0.8125, 0.3125, 0.75, 0.3125, 0.6875, 0.3125, 0.75, 0.3125, 0.75, 0.3125, 0.6875, 0.3125, 0.625, 0.3125, 0.6875, 0.3125, 0.6875, 0.3125, 0.625, 0.3125, 0.5625, 0.3125, 0.625, 0.3125, 0.625, 0.3125, 0.5625, 0.3125, 0.5, 0.3125, 0.5625, 0.3125, 0.5625, 0.3125, 0.5, 0.2297, 0.5228, 0.2101, 0.5288, 0.2101, 0.5288, 0.2297, 0.5228, 0.3125, 0.8125, 0.2812, 0.8125, 0.2812, 0.8125, 0.3125, 0.8125, 0.2812, 0.8125, 0.25, 0.8125, 0.25, 0.8125, 0.2812, 0.8125, 0.25, 0.5208, 0.2297, 0.5228, 0.2297, 0.5228, 0.25, 0.5208, 0.2703, 0.5228, 0.25, 0.5208, 0.25, 0.5208, 0.2703, 0.5228, 0.25, 0.8125, 0.2188, 0.8125, 0.2188, 0.8125, 0.25, 0.8125, 0.1875, 0.8125, 0.1875, 0.75, 0.1875, 0.75, 0.1875, 0.8125, 0.1875, 0.75, 0.1875, 0.6875, 0.1875, 0.6875, 0.1875, 0.75, 0.1875, 0.6875, 0.1875, 0.625, 0.1875, 0.625, 0.1875, 0.6875, 0.1875, 0.625, 0.1875, 0.5625, 0.1875, 0.5625, 0.1875, 0.625, 0.1875, 0.5625, 0.1875, 0.5, 0.1875, 0.5, 0.1875, 0.5625, 0.2188, 0.8125, 0.1875, 0.8125, 0.1875, 0.8125, 0.2188, 0.8125, 0.2899, 0.5288, 0.2703, 0.5228, 0.2703, 0.5228, 0.2899, 0.5288, 2.98e-08, 0.875, 8.941e-08, 0.9375, 8.941e-08, 0.9375, 2.98e-08, 0.875, 0.0, 0.8125, 2.98e-08, 0.875, 2.98e-08, 0.875, 0.0, 0.8125, 2.98e-08, 0.75, 0.0, 0.8125, 0.0, 0.8125, 2.98e-08, 0.75, 2.98e-08, 0.6875, 2.98e-08, 0.75, 2.98e-08, 0.75, 2.98e-08, 0.6875, 0.0, 0.625, 2.98e-08, 0.6875, 2.98e-08, 0.6875, 0.0, 0.625, 0.0, 0.5625, 0.0, 0.625, 0.0, 0.625, 0.0, 0.5625, 0.0, 0.5, 0.0, 0.5625, 0.0, 0.5625, 0.0, 0.5, 0.3522, 0.6453, 0.3542, 0.625, 0.3542, 0.625, 0.3522, 0.6453, 0.3462, 0.6649, 0.3522, 0.6453, 0.3522, 0.6453, 0.3462, 0.6649, 0.3366, 0.6829, 0.3462, 0.6649, 0.3462, 0.6649, 0.3366, 0.6829, 0.3237, 0.6987, 0.3366, 0.6829, 0.3366, 0.6829, 0.3237, 0.6987, 0.3079, 0.7116, 0.3237, 0.6987, 0.3237, 0.6987, 0.3079, 0.7116, 0.2899, 0.7212, 0.3079, 0.7116, 0.3079, 0.7116, 0.2899, 0.7212, 0.2703, 0.7272, 0.2899, 0.7212, 0.2899, 0.7212, 0.2703, 0.7272, 0.25, 0.7292, 0.2703, 0.7272, 0.2703, 0.7272, 0.25, 0.7292, 0.2297, 0.7272, 0.25, 0.7292, 0.25, 0.7292, 0.2297, 0.7272, 0.4844, 1.0, 0.5, 0.9375, 0.5, 0.9375, 0.4844, 1.0, 8.941e-08, 0.9375, 0.01563, 1.0, 0.01563, 1.0, 8.941e-08, 0.9375])
me_sphere.materials.append(mat_material_002)
me_sphere.use_remesh_fix_poles = True
me_sphere.use_remesh_preserve_attributes = False
me_sphere.update()
me_sphere_001 = bpy.data.meshes.new('Sphere.001')
me_sphere_001.from_pydata([(0.0, 0.4877, 2.452), (0.0, 0.9567, 2.31), (0.0, 1.389, 2.079), (0.0, 1.768, 1.768), (0.0, 2.079, 1.389), (0.0, 2.31, 0.9567), (0.0, 2.452, 0.4877), (0.09515, 0.4784, 2.452), (0.1866, 0.9383, 2.31), (0.271, 1.362, 2.079), (0.3449, 1.734, 1.768), (0.4055, 2.039, 1.389), (0.4506, 2.265, 0.9567), (0.4784, 2.405, 0.4877), (0.4877, 2.452, -1.093e-07), (0.1866, 0.4506, 2.452), (0.3661, 0.8839, 2.31), (0.5315, 1.283, 2.079), (0.6765, 1.633, 1.768), (0.7955, 1.92, 1.389), (0.8839, 2.134, 0.9567), (0.9383, 2.265, 0.4877), (0.9567, 2.31, -1.093e-07), (0.271, 0.4055, 2.452), (0.5315, 0.7955, 2.31), (0.7716, 1.155, 2.079), (0.9821, 1.47, 1.768), (1.155, 1.728, 1.389), (1.283, 1.92, 0.9567), (1.362, 2.039, 0.4877), (1.389, 2.079, -1.093e-07), (0.3449, 0.3449, 2.452), (0.6765, 0.6765, 2.31), (0.9821, 0.9821, 2.079), (1.25, 1.25, 1.768), (1.47, 1.47, 1.389), (1.633, 1.633, 0.9567), (1.734, 1.734, 0.4877), (1.768, 1.768, -1.093e-07), (0.4055, 0.271, 2.452), (0.7955, 0.5315, 2.31), (1.155, 0.7716, 2.079), (1.47, 0.9821, 1.768), (1.728, 1.155, 1.389), (1.92, 1.283, 0.9567), (2.039, 1.362, 0.4877), (2.079, 1.389, -1.093e-07), (0.4506, 0.1866, 2.452), (0.8839, 0.3661, 2.31), (1.283, 0.5315, 2.079), (1.633, 0.6765, 1.768), (1.92, 0.7955, 1.389), (2.134, 0.8839, 0.9567), (2.265, 0.9383, 0.4877), (2.31, 0.9567, -1.093e-07), (0.4784, 0.09515, 2.452), (0.9383, 0.1866, 2.31), (1.362, 0.271, 2.079), (1.734, 0.3449, 1.768), (2.039, 0.4055, 1.389), (2.265, 0.4506, 0.9567), (2.405, 0.4784, 0.4877), (2.452, 0.4877, -1.093e-07), (0.4877, -1.718e-07, 2.452), (0.9567, -3.022e-07, 2.31), (1.389, -2.836e-07, 2.079), (1.768, -1.16e-07, 1.768), (2.079, -2.277e-07, 1.389), (2.31, -4.145e-08, 0.9567), (2.452, -2.277e-07, 0.4877), (2.5, -4.14e-07, -1.093e-07), (-2.019e-07, -3.022e-07, 2.5), (-0.4877, -1.812e-07, 2.452), (-0.9567, -1.16e-07, 2.31), (-1.389, 1.443e-08, 2.079), (-1.768, -2.277e-07, 1.768), (-2.079, -1.16e-07, 1.389), (-2.31, -4.2e-09, 0.9567), (-2.452, 1.821e-07, 0.4877), (-2.5, 9.644e-07, -1.093e-07), (-0.4784, 0.09515, 2.452), (-0.9383, 0.1866, 2.31), (-1.362, 0.271, 2.079), (-1.734, 0.3449, 1.768), (-2.039, 0.4055, 1.389), (-2.265, 0.4506, 0.9567), (-2.405, 0.4784, 0.4877), (-2.452, 0.4877, -1.093e-07), (-0.4506, 0.1866, 2.452), (-0.8839, 0.3661, 2.31), (-1.283, 0.5315, 2.079), (-1.633, 0.6765, 1.768), (-1.92, 0.7955, 1.389), (-2.134, 0.8839, 0.9567), (-2.265, 0.9383, 0.4877), (-2.31, 0.9567, -1.093e-07), (-0.4055, 0.271, 2.452), (-0.7955, 0.5315, 2.31), (-1.155, 0.7716, 2.079), (-1.47, 0.9821, 1.768), (-1.728, 1.155, 1.389), (-1.92, 1.283, 0.9567), (-2.039, 1.362, 0.4877), (-2.079, 1.389, -1.093e-07), (-0.3449, 0.3449, 2.452), (-0.6765, 0.6765, 2.31), (-0.9821, 0.9821, 2.079), (-1.25, 1.25, 1.768), (-1.47, 1.47, 1.389), (-1.633, 1.633, 0.9567), (-1.734, 1.734, 0.4877), (-1.768, 1.768, -1.093e-07), (-0.271, 0.4055, 2.452), (-0.5315, 0.7955, 2.31), (-0.7716, 1.155, 2.079), (-0.9821, 1.47, 1.768), (-1.155, 1.728, 1.389), (-1.283, 1.92, 0.9567), (-1.362, 2.039, 0.4877), (-1.389, 2.079, -1.093e-07), (-0.1866, 0.4506, 2.452), (-0.3661, 0.8839, 2.31), (-0.5315, 1.283, 2.079), (-0.6765, 1.633, 1.768), (-0.7955, 1.92, 1.389), (-0.8839, 2.134, 0.9567), (-0.9383, 2.265, 0.4877), (-0.9567, 2.31, -1.093e-07), (-0.09515, 0.4784, 2.452), (-0.1866, 0.9383, 2.31), (-0.271, 1.362, 2.079), (-0.3449, 1.734, 1.768), (-0.4055, 2.039, 1.389), (-0.4506, 2.265, 0.9567), (-0.4784, 2.405, 0.4877), (-0.4877, 2.452, -1.093e-07), (1.346e-06, 2.5, -1.093e-07), (3.928e-08, 0.4675, 2.354), (1.036e-07, 0.9177, 2.217), (1.216e-07, 1.333, 1.995), (1.085e-07, 1.696, 1.697), (1.1e-07, 1.995, 1.333), (1.141e-07, 2.216, 0.9183), (1.668e-07, 2.353, 0.4681), (0.09121, 0.4585, 2.354), (0.179, 0.9001, 2.217), (0.26, 1.307, 1.995), (0.3309, 1.664, 1.697), (0.3891, 1.956, 1.333), (0.4324, 2.174, 0.9183), (0.459, 2.308, 0.4681), (0.4682, 2.354, -0.009849), (0.1789, 0.4319, 2.354), (0.3512, 0.8478, 2.217), (0.51, 1.231, 1.995), (0.6491, 1.567, 1.697), (0.7633, 1.843, 1.333), (0.8482, 2.048, 0.9183), (0.9004, 2.174, 0.4681), (0.9184, 2.217, -0.009849), (0.2597, 0.3887, 2.354), (0.5098, 0.763, 2.217), (0.7403, 1.108, 1.995), (0.9424, 1.41, 1.697), (1.108, 1.658, 1.333), (1.231, 1.843, 0.9183), (1.307, 1.956, 0.4681), (1.333, 1.996, -0.009849), (0.3306, 0.3306, 2.354), (0.6489, 0.6489, 2.217), (0.9423, 0.9423, 1.995), (1.199, 1.199, 1.697), (1.41, 1.41, 1.333), (1.567, 1.567, 0.9183), (1.664, 1.664, 0.4681), (1.697, 1.697, -0.009849), (0.3887, 0.2597, 2.354), (0.763, 0.5098, 2.217), (1.108, 0.7403, 1.995), (1.41, 0.9424, 1.697), (1.658, 1.108, 1.333), (1.843, 1.231, 0.9183), (1.956, 1.307, 0.4681), (1.996, 1.333, -0.009849), (0.4319, 0.1789, 2.354), (0.8478, 0.3512, 2.217), (1.231, 0.51, 1.995), (1.567, 0.6491, 1.697), (1.843, 0.7633, 1.333), (2.048, 0.8482, 0.9183), (2.174, 0.9004, 0.4681), (2.217, 0.9184, -0.009849), (0.4585, 0.09121, 2.354), (0.9001, 0.179, 2.217), (1.307, 0.26, 1.995), (1.664, 0.3309, 1.697), (1.956, 0.3891, 1.333), (2.174, 0.4324, 0.9183), (2.308, 0.459, 0.4681), (2.354, 0.4682, -0.009849), (0.4675, -0.001989, 2.354), (0.9178, -0.003837, 2.217), (1.333, -0.005532, 1.996), (1.697, -0.007011, 1.697), (1.995, -0.00822, 1.334), (2.217, -0.009114, 0.9186), (2.354, -0.009664, 0.4683), (2.401, -0.009755, -0.009755), (-2.418e-07, -0.006317, 2.4), (-0.4675, -0.001989, 2.354), (-0.9178, -0.003836, 2.217), (-1.333, -0.005532, 1.996), (-1.697, -0.007011, 1.697), (-1.995, -0.00822, 1.334), (-2.217, -0.009114, 0.9186), (-2.354, -0.009663, 0.4683), (-2.401, -0.009754, -0.009755), (-0.4585, 0.09121, 2.354), (-0.9001, 0.179, 2.217), (-1.307, 0.26, 1.995), (-1.664, 0.3309, 1.697), (-1.956, 0.3891, 1.333), (-2.174, 0.4324, 0.9183), (-2.308, 0.459, 0.4681), (-2.354, 0.4682, -0.009849), (-0.4319, 0.1789, 2.354), (-0.8478, 0.3512, 2.217), (-1.231, 0.51, 1.995), (-1.567, 0.6491, 1.697), (-1.843, 0.7633, 1.333), (-2.048, 0.8482, 0.9183), (-2.174, 0.9004, 0.4681), (-2.217, 0.9184, -0.009849), (-0.3887, 0.2597, 2.354), (-0.763, 0.5098, 2.217), (-1.108, 0.7403, 1.995), (-1.41, 0.9424, 1.697), (-1.658, 1.108, 1.333), (-1.843, 1.231, 0.9183), (-1.956, 1.307, 0.4681), (-1.996, 1.333, -0.009849), (-0.3306, 0.3306, 2.354), (-0.6489, 0.6489, 2.217), (-0.9423, 0.9423, 1.995), (-1.199, 1.199, 1.697), (-1.41, 1.41, 1.333), (-1.567, 1.567, 0.9183), (-1.664, 1.664, 0.4681), (-1.697, 1.697, -0.009849), (-0.2597, 0.3887, 2.354), (-0.5098, 0.763, 2.217), (-0.7403, 1.108, 1.995), (-0.9424, 1.41, 1.697), (-1.108, 1.658, 1.333), (-1.231, 1.843, 0.9183), (-1.307, 1.956, 0.4681), (-1.333, 1.996, -0.009849), (-0.1789, 0.4319, 2.354), (-0.3512, 0.8478, 2.217), (-0.51, 1.231, 1.995), (-0.6491, 1.567, 1.697), (-0.7633, 1.843, 1.333), (-0.8482, 2.048, 0.9183), (-0.9004, 2.174, 0.4681), (-0.9184, 2.217, -0.009849), (-0.09121, 0.4585, 2.354), (-0.179, 0.9001, 2.217), (-0.26, 1.307, 1.995), (-0.3309, 1.664, 1.697), (-0.3891, 1.956, 1.333), (-0.4324, 2.174, 0.9183), (-0.459, 2.308, 0.4681), (-0.4682, 2.354, -0.009848), (1.528e-06, 2.4, -0.009848)], [], [(6, 5, 12, 13), (136, 6, 13, 14), (0, 71, 7), (1, 0, 7, 8), (2, 1, 8, 9), (3, 2, 9, 10), (4, 3, 10, 11), (5, 4, 11, 12), (12, 11, 19, 20), (13, 12, 20, 21), (14, 13, 21, 22), (7, 71, 15), (8, 7, 15, 16), (9, 8, 16, 17), (10, 9, 17, 18), (11, 10, 18, 19), (17, 16, 24, 25), (18, 17, 25, 26), (19, 18, 26, 27), (20, 19, 27, 28), (21, 20, 28, 29), (22, 21, 29, 30), (15, 71, 23), (16, 15, 23, 24), (29, 28, 36, 37), (30, 29, 37, 38), (23, 71, 31), (24, 23, 31, 32), (25, 24, 32, 33), (26, 25, 33, 34), (27, 26, 34, 35), (28, 27, 35, 36), (33, 32, 40, 41), (34, 33, 41, 42), (35, 34, 42, 43), (36, 35, 43, 44), (37, 36, 44, 45), (38, 37, 45, 46), (31, 71, 39), (32, 31, 39, 40), (45, 44, 52, 53), (46, 45, 53, 54), (39, 71, 47), (40, 39, 47, 48), (41, 40, 48, 49), (42, 41, 49, 50), (43, 42, 50, 51), (44, 43, 51, 52), (50, 49, 57, 58), (51, 50, 58, 59), (52, 51, 59, 60), (53, 52, 60, 61), (54, 53, 61, 62), (47, 71, 55), (48, 47, 55, 56), (49, 48, 56, 57), (62, 61, 69, 70), (55, 71, 63), (56, 55, 63, 64), (57, 56, 64, 65), (58, 57, 65, 66), (59, 58, 66, 67), (60, 59, 67, 68), (61, 60, 68, 69), (73, 72, 80, 81), (74, 73, 81, 82), (75, 74, 82, 83), (76, 75, 83, 84), (77, 76, 84, 85), (78, 77, 85, 86), (79, 78, 86, 87), (72, 71, 80), (85, 84, 92, 93), (86, 85, 93, 94), (87, 86, 94, 95), (80, 71, 88), (81, 80, 88, 89), (82, 81, 89, 90), (83, 82, 90, 91), (84, 83, 91, 92), (90, 89, 97, 98), (91, 90, 98, 99), (92, 91, 99, 100), (93, 92, 100, 101), (94, 93, 101, 102), (95, 94, 102, 103), (88, 71, 96), (89, 88, 96, 97), (102, 101, 109, 110), (103, 102, 110, 111), (96, 71, 104), (97, 96, 104, 105), (98, 97, 105, 106), (99, 98, 106, 107), (100, 99, 107, 108), (101, 100, 108, 109), (106, 105, 113, 114), (107, 106, 114, 115), (108, 107, 115, 116), (109, 108, 116, 117), (110, 109, 117, 118), (111, 110, 118, 119), (104, 71, 112), (105, 104, 112, 113), (118, 117, 125, 126), (119, 118, 126, 127), (112, 71, 120), (113, 112, 120, 121), (114, 113, 121, 122), (115, 114, 122, 123), (116, 115, 123, 124), (117, 116, 124, 125), (123, 122, 130, 131), (124, 123, 131, 132), (125, 124, 132, 133), (126, 125, 133, 134), (127, 126, 134, 135), (120, 71, 128), (121, 120, 128, 129), (122, 121, 129, 130), (135, 134, 6, 136), (128, 71, 0), (129, 128, 0, 1), (130, 129, 1, 2), (131, 130, 2, 3), (132, 131, 3, 4), (133, 132, 4, 5), (134, 133, 5, 6), (143, 150, 149, 142), (273, 151, 150, 143), (137, 144, 208), (138, 145, 144, 137), (139, 146, 145, 138), (140, 147, 146, 139), (141, 148, 147, 140), (142, 149, 148, 141), (149, 157, 156, 148), (150, 158, 157, 149), (151, 159, 158, 150), (144, 152, 208), (145, 153, 152, 144), (146, 154, 153, 145), (147, 155, 154, 146), (148, 156, 155, 147), (154, 162, 161, 153), (155, 163, 162, 154), (156, 164, 163, 155), (157, 165, 164, 156), (158, 166, 165, 157), (159, 167, 166, 158), (152, 160, 208), (153, 161, 160, 152), (166, 174, 173, 165), (167, 175, 174, 166), (160, 168, 208), (161, 169, 168, 160), (162, 170, 169, 161), (163, 171, 170, 162), (164, 172, 171, 163), (165, 173, 172, 164), (170, 178, 177, 169), (171, 179, 178, 170), (172, 180, 179, 171), (173, 181, 180, 172), (174, 182, 181, 173), (175, 183, 182, 174), (168, 176, 208), (169, 177, 176, 168), (182, 190, 189, 181), (183, 191, 190, 182), (176, 184, 208), (177, 185, 184, 176), (178, 186, 185, 177), (179, 187, 186, 178), (180, 188, 187, 179), (181, 189, 188, 180), (187, 195, 194, 186), (188, 196, 195, 187), (189, 197, 196, 188), (190, 198, 197, 189), (191, 199, 198, 190), (184, 192, 208), (185, 193, 192, 184), (186, 194, 193, 185), (199, 207, 206, 198), (192, 200, 208), (193, 201, 200, 192), (194, 202, 201, 193), (195, 203, 202, 194), (196, 204, 203, 195), (197, 205, 204, 196), (198, 206, 205, 197), (210, 218, 217, 209), (211, 219, 218, 210), (212, 220, 219, 211), (213, 221, 220, 212), (214, 222, 221, 213), (215, 223, 222, 214), (216, 224, 223, 215), (209, 217, 208), (222, 230, 229, 221), (223, 231, 230, 222), (224, 232, 231, 223), (217, 225, 208), (218, 226, 225, 217), (219, 227, 226, 218), (220, 228, 227, 219), (221, 229, 228, 220), (227, 235, 234, 226), (228, 236, 235, 227), (229, 237, 236, 228), (230, 238, 237, 229), (231, 239, 238, 230), (232, 240, 239, 231), (225, 233, 208), (226, 234, 233, 225), (239, 247, 246, 238), (240, 248, 247, 239), (233, 241, 208), (234, 242, 241, 233), (235, 243, 242, 234), (236, 244, 243, 235), (237, 245, 244, 236), (238, 246, 245, 237), (243, 251, 250, 242), (244, 252, 251, 243), (245, 253, 252, 244), (246, 254, 253, 245), (247, 255, 254, 246), (248, 256, 255, 247), (241, 249, 208), (242, 250, 249, 241), (255, 263, 262, 254), (256, 264, 263, 255), (249, 257, 208), (250, 258, 257, 249), (251, 259, 258, 250), (252, 260, 259, 251), (253, 261, 260, 252), (254, 262, 261, 253), (260, 268, 267, 259), (261, 269, 268, 260), (262, 270, 269, 261), (263, 271, 270, 262), (264, 272, 271, 263), (257, 265, 208), (258, 266, 265, 257), (259, 267, 266, 258), (272, 273, 143, 271), (265, 137, 208), (266, 138, 137, 265), (267, 139, 138, 266), (268, 140, 139, 267), (269, 141, 140, 268), (270, 142, 141, 269), (271, 143, 142, 270), (14, 22, 159, 151), (22, 30, 167, 159), (30, 38, 175, 167), (38, 46, 183, 175), (46, 54, 191, 183), (54, 62, 199, 191), (64, 63, 200, 201), (65, 64, 201, 202), (66, 65, 202, 203), (67, 66, 203, 204), (68, 67, 204, 205), (69, 68, 205, 206), (70, 69, 206, 207), (62, 70, 207, 199), (72, 73, 210, 209), (73, 74, 211, 210), (74, 75, 212, 211), (75, 76, 213, 212), (76, 77, 214, 213), (77, 78, 215, 214), (78, 79, 216, 215), (79, 87, 224, 216), (87, 95, 232, 224), (95, 103, 240, 232), (103, 111, 248, 240), (111, 119, 256, 248), (119, 127, 264, 256), (127, 135, 272, 264), (135, 136, 273, 272), (136, 14, 151, 273), (63, 71, 208, 200), (71, 72, 209, 208)])
_uv = me_sphere_001.uv_layers.new(name='UVMap')
_uv.uv.foreach_set('vector', [0.75, 0.5625, 0.75, 0.625, 0.7188, 0.625, 0.7188, 0.5625, 0.75, 0.5, 0.75, 0.5625, 0.7188, 0.5625, 0.7188, 0.5, 0.75, 0.9375, 0.7344, 1.0, 0.7188, 0.9375, 0.75, 0.875, 0.75, 0.9375, 0.7188, 0.9375, 0.7188, 0.875, 0.75, 0.8125, 0.75, 0.875, 0.7188, 0.875, 0.7188, 0.8125, 0.75, 0.75, 0.75, 0.8125, 0.7188, 0.8125, 0.7188, 0.75, 0.75, 0.6875, 0.75, 0.75, 0.7188, 0.75, 0.7188, 0.6875, 0.75, 0.625, 0.75, 0.6875, 0.7188, 0.6875, 0.7188, 0.625, 0.7188, 0.625, 0.7188, 0.6875, 0.6875, 0.6875, 0.6875, 0.625, 0.7188, 0.5625, 0.7188, 0.625, 0.6875, 0.625, 0.6875, 0.5625, 0.7188, 0.5, 0.7188, 0.5625, 0.6875, 0.5625, 0.6875, 0.5, 0.7188, 0.9375, 0.7031, 1.0, 0.6875, 0.9375, 0.7188, 0.875, 0.7188, 0.9375, 0.6875, 0.9375, 0.6875, 0.875, 0.7188, 0.8125, 0.7188, 0.875, 0.6875, 0.875, 0.6875, 0.8125, 0.7188, 0.75, 0.7188, 0.8125, 0.6875, 0.8125, 0.6875, 0.75, 0.7188, 0.6875, 0.7188, 0.75, 0.6875, 0.75, 0.6875, 0.6875, 0.6875, 0.8125, 0.6875, 0.875, 0.6562, 0.875, 0.6562, 0.8125, 0.6875, 0.75, 0.6875, 0.8125, 0.6562, 0.8125, 0.6562, 0.75, 0.6875, 0.6875, 0.6875, 0.75, 0.6562, 0.75, 0.6562, 0.6875, 0.6875, 0.625, 0.6875, 0.6875, 0.6562, 0.6875, 0.6562, 0.625, 0.6875, 0.5625, 0.6875, 0.625, 0.6562, 0.625, 0.6562, 0.5625, 0.6875, 0.5, 0.6875, 0.5625, 0.6562, 0.5625, 0.6562, 0.5, 0.6875, 0.9375, 0.6719, 1.0, 0.6562, 0.9375, 0.6875, 0.875, 0.6875, 0.9375, 0.6562, 0.9375, 0.6562, 0.875, 0.6562, 0.5625, 0.6562, 0.625, 0.625, 0.625, 0.625, 0.5625, 0.6562, 0.5, 0.6562, 0.5625, 0.625, 0.5625, 0.625, 0.5, 0.6562, 0.9375, 0.6406, 1.0, 0.625, 0.9375, 0.6562, 0.875, 0.6562, 0.9375, 0.625, 0.9375, 0.625, 0.875, 0.6562, 0.8125, 0.6562, 0.875, 0.625, 0.875, 0.625, 0.8125, 0.6562, 0.75, 0.6562, 0.8125, 0.625, 0.8125, 0.625, 0.75, 0.6562, 0.6875, 0.6562, 0.75, 0.625, 0.75, 0.625, 0.6875, 0.6562, 0.625, 0.6562, 0.6875, 0.625, 0.6875, 0.625, 0.625, 0.625, 0.8125, 0.625, 0.875, 0.5937, 0.875, 0.5938, 0.8125, 0.625, 0.75, 0.625, 0.8125, 0.5938, 0.8125, 0.5938, 0.75, 0.625, 0.6875, 0.625, 0.75, 0.5938, 0.75, 0.5938, 0.6875, 0.625, 0.625, 0.625, 0.6875, 0.5938, 0.6875, 0.5938, 0.625, 0.625, 0.5625, 0.625, 0.625, 0.5938, 0.625, 0.5938, 0.5625, 0.625, 0.5, 0.625, 0.5625, 0.5938, 0.5625, 0.5938, 0.5, 0.625, 0.9375, 0.6094, 1.0, 0.5937, 0.9375, 0.625, 0.875, 0.625, 0.9375, 0.5937, 0.9375, 0.5937, 0.875, 0.5938, 0.5625, 0.5938, 0.625, 0.5625, 0.625, 0.5625, 0.5625, 0.5938, 0.5, 0.5938, 0.5625, 0.5625, 0.5625, 0.5625, 0.5, 0.5937, 0.9375, 0.5781, 1.0, 0.5625, 0.9375, 0.5937, 0.875, 0.5937, 0.9375, 0.5625, 0.9375, 0.5625, 0.875, 0.5938, 0.8125, 0.5937, 0.875, 0.5625, 0.875, 0.5625, 0.8125, 0.5938, 0.75, 0.5938, 0.8125, 0.5625, 0.8125, 0.5625, 0.75, 0.5938, 0.6875, 0.5938, 0.75, 0.5625, 0.75, 0.5625, 0.6875, 0.5938, 0.625, 0.5938, 0.6875, 0.5625, 0.6875, 0.5625, 0.625, 0.5625, 0.75, 0.5625, 0.8125, 0.5312, 0.8125, 0.5312, 0.75, 0.5625, 0.6875, 0.5625, 0.75, 0.5312, 0.75, 0.5312, 0.6875, 0.5625, 0.625, 0.5625, 0.6875, 0.5312, 0.6875, 0.5312, 0.625, 0.5625, 0.5625, 0.5625, 0.625, 0.5312, 0.625, 0.5312, 0.5625, 0.5625, 0.5, 0.5625, 0.5625, 0.5312, 0.5625, 0.5312, 0.5, 0.5625, 0.9375, 0.5469, 1.0, 0.5312, 0.9375, 0.5625, 0.875, 0.5625, 0.9375, 0.5312, 0.9375, 0.5312, 0.875, 0.5625, 0.8125, 0.5625, 0.875, 0.5312, 0.875, 0.5312, 0.8125, 0.5312, 0.5, 0.5312, 0.5625, 0.5, 0.5625, 0.5, 0.5, 0.5312, 0.9375, 0.5156, 1.0, 0.5, 0.9375, 0.5312, 0.875, 0.5312, 0.9375, 0.5, 0.9375, 0.5, 0.875, 0.5312, 0.8125, 0.5312, 0.875, 0.5, 0.875, 0.5, 0.8125, 0.5312, 0.75, 0.5312, 0.8125, 0.5, 0.8125, 0.5, 0.75, 0.5312, 0.6875, 0.5312, 0.75, 0.5, 0.75, 0.5, 0.6875, 0.5312, 0.625, 0.5312, 0.6875, 0.5, 0.6875, 0.5, 0.625, 0.5312, 0.5625, 0.5312, 0.625, 0.5, 0.625, 0.5, 0.5625, 1.0, 0.875, 1.0, 0.9375, 0.9688, 0.9375, 0.9688, 0.875, 1.0, 0.8125, 1.0, 0.875, 0.9688, 0.875, 0.9688, 0.8125, 1.0, 0.75, 1.0, 0.8125, 0.9688, 0.8125, 0.9688, 0.75, 1.0, 0.6875, 1.0, 0.75, 0.9688, 0.75, 0.9688, 0.6875, 1.0, 0.625, 1.0, 0.6875, 0.9688, 0.6875, 0.9688, 0.625, 1.0, 0.5625, 1.0, 0.625, 0.9688, 0.625, 0.9688, 0.5625, 1.0, 0.5, 1.0, 0.5625, 0.9688, 0.5625, 0.9687, 0.5, 1.0, 0.9375, 0.9844, 1.0, 0.9688, 0.9375, 0.9688, 0.625, 0.9688, 0.6875, 0.9375, 0.6875, 0.9375, 0.625, 0.9688, 0.5625, 0.9688, 0.625, 0.9375, 0.625, 0.9375, 0.5625, 0.9687, 0.5, 0.9688, 0.5625, 0.9375, 0.5625, 0.9375, 0.5, 0.9688, 0.9375, 0.9531, 1.0, 0.9375, 0.9375, 0.9688, 0.875, 0.9688, 0.9375, 0.9375, 0.9375, 0.9375, 0.875, 0.9688, 0.8125, 0.9688, 0.875, 0.9375, 0.875, 0.9375, 0.8125, 0.9688, 0.75, 0.9688, 0.8125, 0.9375, 0.8125, 0.9375, 0.75, 0.9688, 0.6875, 0.9688, 0.75, 0.9375, 0.75, 0.9375, 0.6875, 0.9375, 0.8125, 0.9375, 0.875, 0.9062, 0.875, 0.9062, 0.8125, 0.9375, 0.75, 0.9375, 0.8125, 0.9062, 0.8125, 0.9062, 0.75, 0.9375, 0.6875, 0.9375, 0.75, 0.9062, 0.75, 0.9062, 0.6875, 0.9375, 0.625, 0.9375, 0.6875, 0.9062, 0.6875, 0.9062, 0.625, 0.9375, 0.5625, 0.9375, 0.625, 0.9062, 0.625, 0.9062, 0.5625, 0.9375, 0.5, 0.9375, 0.5625, 0.9062, 0.5625, 0.9062, 0.5, 0.9375, 0.9375, 0.9219, 1.0, 0.9062, 0.9375, 0.9375, 0.875, 0.9375, 0.9375, 0.9062, 0.9375, 0.9062, 0.875, 0.9062, 0.5625, 0.9062, 0.625, 0.875, 0.625, 0.875, 0.5625, 0.9062, 0.5, 0.9062, 0.5625, 0.875, 0.5625, 0.875, 0.5, 0.9062, 0.9375, 0.8906, 1.0, 0.875, 0.9375, 0.9062, 0.875, 0.9062, 0.9375, 0.875, 0.9375, 0.875, 0.875, 0.9062, 0.8125, 0.9062, 0.875, 0.875, 0.875, 0.875, 0.8125, 0.9062, 0.75, 0.9062, 0.8125, 0.875, 0.8125, 0.875, 0.75, 0.9062, 0.6875, 0.9062, 0.75, 0.875, 0.75, 0.875, 0.6875, 0.9062, 0.625, 0.9062, 0.6875, 0.875, 0.6875, 0.875, 0.625, 0.875, 0.8125, 0.875, 0.875, 0.8438, 0.875, 0.8438, 0.8125, 0.875, 0.75, 0.875, 0.8125, 0.8438, 0.8125, 0.8438, 0.75, 0.875, 0.6875, 0.875, 0.75, 0.8438, 0.75, 0.8438, 0.6875, 0.875, 0.625, 0.875, 0.6875, 0.8438, 0.6875, 0.8438, 0.625, 0.875, 0.5625, 0.875, 0.625, 0.8438, 0.625, 0.8438, 0.5625, 0.875, 0.5, 0.875, 0.5625, 0.8438, 0.5625, 0.8437, 0.5, 0.875, 0.9375, 0.8594, 1.0, 0.8438, 0.9375, 0.875, 0.875, 0.875, 0.9375, 0.8438, 0.9375, 0.8438, 0.875, 0.8438, 0.5625, 0.8438, 0.625, 0.8125, 0.625, 0.8125, 0.5625, 0.8437, 0.5, 0.8438, 0.5625, 0.8125, 0.5625, 0.8125, 0.5, 0.8438, 0.9375, 0.8281, 1.0, 0.8125, 0.9375, 0.8438, 0.875, 0.8438, 0.9375, 0.8125, 0.9375, 0.8125, 0.875, 0.8438, 0.8125, 0.8438, 0.875, 0.8125, 0.875, 0.8125, 0.8125, 0.8438, 0.75, 0.8438, 0.8125, 0.8125, 0.8125, 0.8125, 0.75, 0.8438, 0.6875, 0.8438, 0.75, 0.8125, 0.75, 0.8125, 0.6875, 0.8438, 0.625, 0.8438, 0.6875, 0.8125, 0.6875, 0.8125, 0.625, 0.8125, 0.75, 0.8125, 0.8125, 0.7812, 0.8125, 0.7812, 0.75, 0.8125, 0.6875, 0.8125, 0.75, 0.7812, 0.75, 0.7812, 0.6875, 0.8125, 0.625, 0.8125, 0.6875, 0.7812, 0.6875, 0.7812, 0.625, 0.8125, 0.5625, 0.8125, 0.625, 0.7812, 0.625, 0.7812, 0.5625, 0.8125, 0.5, 0.8125, 0.5625, 0.7812, 0.5625, 0.7812, 0.5, 0.8125, 0.9375, 0.7969, 1.0, 0.7812, 0.9375, 0.8125, 0.875, 0.8125, 0.9375, 0.7812, 0.9375, 0.7812, 0.875, 0.8125, 0.8125, 0.8125, 0.875, 0.7812, 0.875, 0.7812, 0.8125, 0.7812, 0.5, 0.7812, 0.5625, 0.75, 0.5625, 0.75, 0.5, 0.7812, 0.9375, 0.7656, 1.0, 0.75, 0.9375, 0.7812, 0.875, 0.7812, 0.9375, 0.75, 0.9375, 0.75, 0.875, 0.7812, 0.8125, 0.7812, 0.875, 0.75, 0.875, 0.75, 0.8125, 0.7812, 0.75, 0.7812, 0.8125, 0.75, 0.8125, 0.75, 0.75, 0.7812, 0.6875, 0.7812, 0.75, 0.75, 0.75, 0.75, 0.6875, 0.7812, 0.625, 0.7812, 0.6875, 0.75, 0.6875, 0.75, 0.625, 0.7812, 0.5625, 0.7812, 0.625, 0.75, 0.625, 0.75, 0.5625, 0.75, 0.5625, 0.7188, 0.5625, 0.7188, 0.625, 0.75, 0.625, 0.75, 0.5, 0.7188, 0.5, 0.7188, 0.5625, 0.75, 0.5625, 0.75, 0.9375, 0.7188, 0.9375, 0.7344, 1.0, 0.75, 0.875, 0.7188, 0.875, 0.7188, 0.9375, 0.75, 0.9375, 0.75, 0.8125, 0.7188, 0.8125, 0.7188, 0.875, 0.75, 0.875, 0.75, 0.75, 0.7188, 0.75, 0.7188, 0.8125, 0.75, 0.8125, 0.75, 0.6875, 0.7188, 0.6875, 0.7188, 0.75, 0.75, 0.75, 0.75, 0.625, 0.7188, 0.625, 0.7188, 0.6875, 0.75, 0.6875, 0.7188, 0.625, 0.6875, 0.625, 0.6875, 0.6875, 0.7188, 0.6875, 0.7188, 0.5625, 0.6875, 0.5625, 0.6875, 0.625, 0.7188, 0.625, 0.7188, 0.5, 0.6875, 0.5, 0.6875, 0.5625, 0.7188, 0.5625, 0.7188, 0.9375, 0.6875, 0.9375, 0.7031, 1.0, 0.7188, 0.875, 0.6875, 0.875, 0.6875, 0.9375, 0.7188, 0.9375, 0.7188, 0.8125, 0.6875, 0.8125, 0.6875, 0.875, 0.7188, 0.875, 0.7188, 0.75, 0.6875, 0.75, 0.6875, 0.8125, 0.7188, 0.8125, 0.7188, 0.6875, 0.6875, 0.6875, 0.6875, 0.75, 0.7188, 0.75, 0.6875, 0.8125, 0.6562, 0.8125, 0.6562, 0.875, 0.6875, 0.875, 0.6875, 0.75, 0.6562, 0.75, 0.6562, 0.8125, 0.6875, 0.8125, 0.6875, 0.6875, 0.6562, 0.6875, 0.6562, 0.75, 0.6875, 0.75, 0.6875, 0.625, 0.6562, 0.625, 0.6562, 0.6875, 0.6875, 0.6875, 0.6875, 0.5625, 0.6562, 0.5625, 0.6562, 0.625, 0.6875, 0.625, 0.6875, 0.5, 0.6562, 0.5, 0.6562, 0.5625, 0.6875, 0.5625, 0.6875, 0.9375, 0.6562, 0.9375, 0.6719, 1.0, 0.6875, 0.875, 0.6562, 0.875, 0.6562, 0.9375, 0.6875, 0.9375, 0.6562, 0.5625, 0.625, 0.5625, 0.625, 0.625, 0.6562, 0.625, 0.6562, 0.5, 0.625, 0.5, 0.625, 0.5625, 0.6562, 0.5625, 0.6562, 0.9375, 0.625, 0.9375, 0.6406, 1.0, 0.6562, 0.875, 0.625, 0.875, 0.625, 0.9375, 0.6562, 0.9375, 0.6562, 0.8125, 0.625, 0.8125, 0.625, 0.875, 0.6562, 0.875, 0.6562, 0.75, 0.625, 0.75, 0.625, 0.8125, 0.6562, 0.8125, 0.6562, 0.6875, 0.625, 0.6875, 0.625, 0.75, 0.6562, 0.75, 0.6562, 0.625, 0.625, 0.625, 0.625, 0.6875, 0.6562, 0.6875, 0.625, 0.8125, 0.5938, 0.8125, 0.5937, 0.875, 0.625, 0.875, 0.625, 0.75, 0.5938, 0.75, 0.5938, 0.8125, 0.625, 0.8125, 0.625, 0.6875, 0.5938, 0.6875, 0.5938, 0.75, 0.625, 0.75, 0.625, 0.625, 0.5938, 0.625, 0.5938, 0.6875, 0.625, 0.6875, 0.625, 0.5625, 0.5938, 0.5625, 0.5938, 0.625, 0.625, 0.625, 0.625, 0.5, 0.5938, 0.5, 0.5938, 0.5625, 0.625, 0.5625, 0.625, 0.9375, 0.5937, 0.9375, 0.6094, 1.0, 0.625, 0.875, 0.5937, 0.875, 0.5937, 0.9375, 0.625, 0.9375, 0.5938, 0.5625, 0.5625, 0.5625, 0.5625, 0.625, 0.5938, 0.625, 0.5938, 0.5, 0.5625, 0.5, 0.5625, 0.5625, 0.5938, 0.5625, 0.5937, 0.9375, 0.5625, 0.9375, 0.5781, 1.0, 0.5937, 0.875, 0.5625, 0.875, 0.5625, 0.9375, 0.5937, 0.9375, 0.5938, 0.8125, 0.5625, 0.8125, 0.5625, 0.875, 0.5937, 0.875, 0.5938, 0.75, 0.5625, 0.75, 0.5625, 0.8125, 0.5938, 0.8125, 0.5938, 0.6875, 0.5625, 0.6875, 0.5625, 0.75, 0.5938, 0.75, 0.5938, 0.625, 0.5625, 0.625, 0.5625, 0.6875, 0.5938, 0.6875, 0.5625, 0.75, 0.5312, 0.75, 0.5312, 0.8125, 0.5625, 0.8125, 0.5625, 0.6875, 0.5312, 0.6875, 0.5312, 0.75, 0.5625, 0.75, 0.5625, 0.625, 0.5312, 0.625, 0.5312, 0.6875, 0.5625, 0.6875, 0.5625, 0.5625, 0.5312, 0.5625, 0.5312, 0.625, 0.5625, 0.625, 0.5625, 0.5, 0.5312, 0.5, 0.5312, 0.5625, 0.5625, 0.5625, 0.5625, 0.9375, 0.5312, 0.9375, 0.5469, 1.0, 0.5625, 0.875, 0.5312, 0.875, 0.5312, 0.9375, 0.5625, 0.9375, 0.5625, 0.8125, 0.5312, 0.8125, 0.5312, 0.875, 0.5625, 0.875, 0.5312, 0.5, 0.5, 0.5, 0.5, 0.5625, 0.5312, 0.5625, 0.5312, 0.9375, 0.5, 0.9375, 0.5156, 1.0, 0.5312, 0.875, 0.5, 0.875, 0.5, 0.9375, 0.5312, 0.9375, 0.5312, 0.8125, 0.5, 0.8125, 0.5, 0.875, 0.5312, 0.875, 0.5312, 0.75, 0.5, 0.75, 0.5, 0.8125, 0.5312, 0.8125, 0.5312, 0.6875, 0.5, 0.6875, 0.5, 0.75, 0.5312, 0.75, 0.5312, 0.625, 0.5, 0.625, 0.5, 0.6875, 0.5312, 0.6875, 0.5312, 0.5625, 0.5, 0.5625, 0.5, 0.625, 0.5312, 0.625, 1.0, 0.875, 0.9688, 0.875, 0.9688, 0.9375, 1.0, 0.9375, 1.0, 0.8125, 0.9688, 0.8125, 0.9688, 0.875, 1.0, 0.875, 1.0, 0.75, 0.9688, 0.75, 0.9688, 0.8125, 1.0, 0.8125, 1.0, 0.6875, 0.9688, 0.6875, 0.9688, 0.75, 1.0, 0.75, 1.0, 0.625, 0.9688, 0.625, 0.9688, 0.6875, 1.0, 0.6875, 1.0, 0.5625, 0.9688, 0.5625, 0.9688, 0.625, 1.0, 0.625, 1.0, 0.5, 0.9687, 0.5, 0.9688, 0.5625, 1.0, 0.5625, 1.0, 0.9375, 0.9688, 0.9375, 0.9844, 1.0, 0.9688, 0.625, 0.9375, 0.625, 0.9375, 0.6875, 0.9688, 0.6875, 0.9688, 0.5625, 0.9375, 0.5625, 0.9375, 0.625, 0.9688, 0.625, 0.9687, 0.5, 0.9375, 0.5, 0.9375, 0.5625, 0.9688, 0.5625, 0.9688, 0.9375, 0.9375, 0.9375, 0.9531, 1.0, 0.9688, 0.875, 0.9375, 0.875, 0.9375, 0.9375, 0.9688, 0.9375, 0.9688, 0.8125, 0.9375, 0.8125, 0.9375, 0.875, 0.9688, 0.875, 0.9688, 0.75, 0.9375, 0.75, 0.9375, 0.8125, 0.9688, 0.8125, 0.9688, 0.6875, 0.9375, 0.6875, 0.9375, 0.75, 0.9688, 0.75, 0.9375, 0.8125, 0.9062, 0.8125, 0.9062, 0.875, 0.9375, 0.875, 0.9375, 0.75, 0.9062, 0.75, 0.9062, 0.8125, 0.9375, 0.8125, 0.9375, 0.6875, 0.9062, 0.6875, 0.9062, 0.75, 0.9375, 0.75, 0.9375, 0.625, 0.9062, 0.625, 0.9062, 0.6875, 0.9375, 0.6875, 0.9375, 0.5625, 0.9062, 0.5625, 0.9062, 0.625, 0.9375, 0.625, 0.9375, 0.5, 0.9062, 0.5, 0.9062, 0.5625, 0.9375, 0.5625, 0.9375, 0.9375, 0.9062, 0.9375, 0.9219, 1.0, 0.9375, 0.875, 0.9062, 0.875, 0.9062, 0.9375, 0.9375, 0.9375, 0.9062, 0.5625, 0.875, 0.5625, 0.875, 0.625, 0.9062, 0.625, 0.9062, 0.5, 0.875, 0.5, 0.875, 0.5625, 0.9062, 0.5625, 0.9062, 0.9375, 0.875, 0.9375, 0.8906, 1.0, 0.9062, 0.875, 0.875, 0.875, 0.875, 0.9375, 0.9062, 0.9375, 0.9062, 0.8125, 0.875, 0.8125, 0.875, 0.875, 0.9062, 0.875, 0.9062, 0.75, 0.875, 0.75, 0.875, 0.8125, 0.9062, 0.8125, 0.9062, 0.6875, 0.875, 0.6875, 0.875, 0.75, 0.9062, 0.75, 0.9062, 0.625, 0.875, 0.625, 0.875, 0.6875, 0.9062, 0.6875, 0.875, 0.8125, 0.8438, 0.8125, 0.8438, 0.875, 0.875, 0.875, 0.875, 0.75, 0.8438, 0.75, 0.8438, 0.8125, 0.875, 0.8125, 0.875, 0.6875, 0.8438, 0.6875, 0.8438, 0.75, 0.875, 0.75, 0.875, 0.625, 0.8438, 0.625, 0.8438, 0.6875, 0.875, 0.6875, 0.875, 0.5625, 0.8438, 0.5625, 0.8438, 0.625, 0.875, 0.625, 0.875, 0.5, 0.8437, 0.5, 0.8438, 0.5625, 0.875, 0.5625, 0.875, 0.9375, 0.8438, 0.9375, 0.8594, 1.0, 0.875, 0.875, 0.8438, 0.875, 0.8438, 0.9375, 0.875, 0.9375, 0.8438, 0.5625, 0.8125, 0.5625, 0.8125, 0.625, 0.8438, 0.625, 0.8437, 0.5, 0.8125, 0.5, 0.8125, 0.5625, 0.8438, 0.5625, 0.8438, 0.9375, 0.8125, 0.9375, 0.8281, 1.0, 0.8438, 0.875, 0.8125, 0.875, 0.8125, 0.9375, 0.8438, 0.9375, 0.8438, 0.8125, 0.8125, 0.8125, 0.8125, 0.875, 0.8438, 0.875, 0.8438, 0.75, 0.8125, 0.75, 0.8125, 0.8125, 0.8438, 0.8125, 0.8438, 0.6875, 0.8125, 0.6875, 0.8125, 0.75, 0.8438, 0.75, 0.8438, 0.625, 0.8125, 0.625, 0.8125, 0.6875, 0.8438, 0.6875, 0.8125, 0.75, 0.7812, 0.75, 0.7812, 0.8125, 0.8125, 0.8125, 0.8125, 0.6875, 0.7812, 0.6875, 0.7812, 0.75, 0.8125, 0.75, 0.8125, 0.625, 0.7812, 0.625, 0.7812, 0.6875, 0.8125, 0.6875, 0.8125, 0.5625, 0.7812, 0.5625, 0.7812, 0.625, 0.8125, 0.625, 0.8125, 0.5, 0.7812, 0.5, 0.7812, 0.5625, 0.8125, 0.5625, 0.8125, 0.9375, 0.7812, 0.9375, 0.7969, 1.0, 0.8125, 0.875, 0.7812, 0.875, 0.7812, 0.9375, 0.8125, 0.9375, 0.8125, 0.8125, 0.7812, 0.8125, 0.7812, 0.875, 0.8125, 0.875, 0.7812, 0.5, 0.75, 0.5, 0.75, 0.5625, 0.7812, 0.5625, 0.7812, 0.9375, 0.75, 0.9375, 0.7656, 1.0, 0.7812, 0.875, 0.75, 0.875, 0.75, 0.9375, 0.7812, 0.9375, 0.7812, 0.8125, 0.75, 0.8125, 0.75, 0.875, 0.7812, 0.875, 0.7812, 0.75, 0.75, 0.75, 0.75, 0.8125, 0.7812, 0.8125, 0.7812, 0.6875, 0.75, 0.6875, 0.75, 0.75, 0.7812, 0.75, 0.7812, 0.625, 0.75, 0.625, 0.75, 0.6875, 0.7812, 0.6875, 0.7812, 0.5625, 0.75, 0.5625, 0.75, 0.625, 0.7812, 0.625, 0.7188, 0.5, 0.6875, 0.5, 0.6875, 0.5, 0.7188, 0.5, 0.6875, 0.5, 0.6562, 0.5, 0.6562, 0.5, 0.6875, 0.5, 0.6562, 0.5, 0.625, 0.5, 0.625, 0.5, 0.6562, 0.5, 0.625, 0.5, 0.5938, 0.5, 0.5938, 0.5, 0.625, 0.5, 0.5938, 0.5, 0.5625, 0.5, 0.5625, 0.5, 0.5938, 0.5, 0.5625, 0.5, 0.5312, 0.5, 0.5312, 0.5, 0.5625, 0.5, 0.5, 0.875, 0.5, 0.9375, 0.5, 0.9375, 0.5, 0.875, 0.5, 0.8125, 0.5, 0.875, 0.5, 0.875, 0.5, 0.8125, 0.5, 0.75, 0.5, 0.8125, 0.5, 0.8125, 0.5, 0.75, 0.5, 0.6875, 0.5, 0.75, 0.5, 0.75, 0.5, 0.6875, 0.5, 0.625, 0.5, 0.6875, 0.5, 0.6875, 0.5, 0.625, 0.5, 0.5625, 0.5, 0.625, 0.5, 0.625, 0.5, 0.5625, 0.5, 0.5, 0.5, 0.5625, 0.5, 0.5625, 0.5, 0.5, 0.5312, 0.5, 0.5, 0.5, 0.5, 0.5, 0.5312, 0.5, 1.0, 0.9375, 1.0, 0.875, 1.0, 0.875, 1.0, 0.9375, 1.0, 0.875, 1.0, 0.8125, 1.0, 0.8125, 1.0, 0.875, 1.0, 0.8125, 1.0, 0.75, 1.0, 0.75, 1.0, 0.8125, 1.0, 0.75, 1.0, 0.6875, 1.0, 0.6875, 1.0, 0.75, 1.0, 0.6875, 1.0, 0.625, 1.0, 0.625, 1.0, 0.6875, 1.0, 0.625, 1.0, 0.5625, 1.0, 0.5625, 1.0, 0.625, 1.0, 0.5625, 1.0, 0.5, 1.0, 0.5, 1.0, 0.5625, 1.0, 0.5, 0.9687, 0.5, 0.9687, 0.5, 1.0, 0.5, 0.9687, 0.5, 0.9375, 0.5, 0.9375, 0.5, 0.9687, 0.5, 0.9375, 0.5, 0.9062, 0.5, 0.9062, 0.5, 0.9375, 0.5, 0.9062, 0.5, 0.875, 0.5, 0.875, 0.5, 0.9062, 0.5, 0.875, 0.5, 0.8437, 0.5, 0.8437, 0.5, 0.875, 0.5, 0.8437, 0.5, 0.8125, 0.5, 0.8125, 0.5, 0.8437, 0.5, 0.8125, 0.5, 0.7812, 0.5, 0.7812, 0.5, 0.8125, 0.5, 0.7812, 0.5, 0.75, 0.5, 0.75, 0.5, 0.7812, 0.5, 0.75, 0.5, 0.7188, 0.5, 0.7188, 0.5, 0.75, 0.5, 0.5, 0.9375, 0.5156, 1.0, 0.5156, 1.0, 0.5, 0.9375, 0.9844, 1.0, 1.0, 0.9375, 1.0, 0.9375, 0.9844, 1.0])
me_sphere_001.materials.append(mat_material_001)
me_sphere_001.use_remesh_fix_poles = True
me_sphere_001.use_remesh_preserve_attributes = False
me_sphere_001.update()
me_sphere_002 = bpy.data.meshes.new('Sphere.002')
me_sphere_002.from_pydata([(0.5315, -1.283, 2.079), (0.6765, -1.633, 1.768), (0.7955, -1.92, 1.389), (0.8839, -2.134, 0.9567), (0.9383, -2.265, 0.4877), (0.9567, -2.31, -1.093e-07), (0.271, -1.362, 2.079), (0.3449, -1.734, 1.768), (0.4055, -2.039, 1.389), (0.4506, -2.265, 0.9567), (0.4784, -2.405, 0.4877), (0.4877, -2.452, -1.093e-07), (-1.623e-07, -1.389, 2.079), (1.171e-07, -1.768, 1.768), (-3.187e-08, -2.079, 1.389), (4.264e-08, -2.31, 0.9567), (-1.809e-07, -2.452, 0.4877), (-6.652e-07, -2.5, -1.093e-07), (-0.271, -1.362, 2.079), (-0.3449, -1.734, 1.768), (-0.4055, -2.039, 1.389), (-0.4506, -2.265, 0.9567), (-0.4784, -2.405, 0.4877), (-0.4877, -2.452, -1.093e-07), (-0.5315, -1.283, 2.079), (-0.6765, -1.633, 1.768), (-0.7955, -1.92, 1.389), (-0.8839, -2.134, 0.9567), (-0.9383, -2.265, 0.4877), (-0.9567, -2.31, -1.093e-07), (0.5177, -1.238, 2.021), (0.661, -1.582, 1.715), (0.7773, -1.861, 1.348), (0.8637, -2.067, 0.9283), (0.917, -2.195, 0.4732), (0.935, -2.238, -0.007316), (0.2617, -1.316, 2.021), (0.3345, -1.682, 1.715), (0.3933, -1.977, 1.347), (0.4371, -2.197, 0.9282), (0.464, -2.333, 0.4732), (0.4732, -2.379, -0.007351), (-1.48e-07, -1.341, 2.021), (1.26e-07, -1.715, 1.715), (-2.033e-08, -2.016, 1.347), (5.311e-08, -2.24, 0.9282), (-1.646e-07, -2.378, 0.4732), (-6.375e-07, -2.425, -0.007351), (-0.2617, -1.316, 2.021), (-0.3345, -1.682, 1.715), (-0.3933, -1.977, 1.347), (-0.4371, -2.197, 0.9282), (-0.464, -2.333, 0.4732), (-0.4732, -2.379, -0.007351), (-0.5177, -1.238, 2.021), (-0.661, -1.582, 1.715), (-0.7773, -1.861, 1.348), (-0.8637, -2.067, 0.9283), (-0.917, -2.195, 0.4732), (-0.935, -2.238, -0.007316)], [], [(3, 2, 8, 9), (4, 3, 9, 10), (5, 4, 10, 11), (1, 0, 6, 7), (2, 1, 7, 8), (7, 6, 12, 13), (8, 7, 13, 14), (9, 8, 14, 15), (10, 9, 15, 16), (11, 10, 16, 17), (16, 15, 21, 22), (17, 16, 22, 23), (13, 12, 18, 19), (14, 13, 19, 20), (15, 14, 20, 21), (19, 18, 24, 25), (20, 19, 25, 26), (21, 20, 26, 27), (22, 21, 27, 28), (23, 22, 28, 29), (33, 39, 38, 32), (34, 40, 39, 33), (35, 41, 40, 34), (31, 37, 36, 30), (32, 38, 37, 31), (37, 43, 42, 36), (38, 44, 43, 37), (39, 45, 44, 38), (40, 46, 45, 39), (41, 47, 46, 40), (46, 52, 51, 45), (47, 53, 52, 46), (43, 49, 48, 42), (44, 50, 49, 43), (45, 51, 50, 44), (49, 55, 54, 48), (50, 56, 55, 49), (51, 57, 56, 50), (52, 58, 57, 51), (53, 59, 58, 52), (0, 1, 31, 30), (1, 2, 32, 31), (2, 3, 33, 32), (3, 4, 34, 33), (4, 5, 35, 34), (5, 11, 41, 35), (6, 0, 30, 36), (12, 6, 36, 42), (11, 17, 47, 41), (17, 23, 53, 47), (18, 12, 42, 48), (25, 24, 54, 55), (26, 25, 55, 56), (27, 26, 56, 57), (28, 27, 57, 58), (29, 28, 58, 59), (24, 18, 48, 54), (23, 29, 59, 53)])
_uv = me_sphere_002.uv_layers.new(name='UVMap')
_uv.uv.foreach_set('vector', [0.0009196, 0.4146, 0.0009196, 0.6062, 0.2509, 0.6062, 0.2509, 0.4146, 0.0009196, 0.2229, 0.0009196, 0.4146, 0.2509, 0.4146, 0.2509, 0.2229, 0.0009199, 0.03127, 0.0009196, 0.2229, 0.2509, 0.2229, 0.2509, 0.03127, 0.0009196, 0.7979, 0.0009196, 0.9895, 0.2509, 0.9895, 0.2509, 0.7979, 0.0009196, 0.6062, 0.0009196, 0.7979, 0.2509, 0.7979, 0.2509, 0.6062, 0.2509, 0.7979, 0.2509, 0.9895, 0.501, 0.9895, 0.501, 0.7979, 0.2509, 0.6062, 0.2509, 0.7979, 0.501, 0.7979, 0.501, 0.6062, 0.2509, 0.4146, 0.2509, 0.6062, 0.501, 0.6062, 0.501, 0.4146, 0.2509, 0.2229, 0.2509, 0.4146, 0.501, 0.4146, 0.501, 0.2229, 0.2509, 0.03127, 0.2509, 0.2229, 0.501, 0.2229, 0.501, 0.03127, 0.501, 0.2229, 0.501, 0.4146, 0.751, 0.4146, 0.751, 0.2229, 0.501, 0.03127, 0.501, 0.2229, 0.751, 0.2229, 0.751, 0.03127, 0.501, 0.7979, 0.501, 0.9895, 0.751, 0.9895, 0.751, 0.7979, 0.501, 0.6062, 0.501, 0.7979, 0.751, 0.7979, 0.751, 0.6062, 0.501, 0.4146, 0.501, 0.6062, 0.751, 0.6062, 0.751, 0.4146, 0.751, 0.7979, 0.751, 0.9895, 1.001, 0.9895, 1.001, 0.7979, 0.751, 0.6062, 0.751, 0.7979, 1.001, 0.7979, 1.001, 0.6062, 0.751, 0.4146, 0.751, 0.6062, 1.001, 0.6062, 1.001, 0.4146, 0.751, 0.2229, 0.751, 0.4146, 1.001, 0.4146, 1.001, 0.2229, 0.751, 0.03127, 0.751, 0.2229, 1.001, 0.2229, 1.001, 0.03127, 0.0009196, 0.4146, 0.2509, 0.4146, 0.2509, 0.6062, 0.0009196, 0.6062, 0.0009196, 0.2229, 0.2509, 0.2229, 0.2509, 0.4146, 0.0009196, 0.4146, 0.0009199, 0.03127, 0.2509, 0.03127, 0.2509, 0.2229, 0.0009196, 0.2229, 0.0009196, 0.7979, 0.2509, 0.7979, 0.2509, 0.9895, 0.0009196, 0.9895, 0.0009196, 0.6062, 0.2509, 0.6062, 0.2509, 0.7979, 0.0009196, 0.7979, 0.2509, 0.7979, 0.501, 0.7979, 0.501, 0.9895, 0.2509, 0.9895, 0.2509, 0.6062, 0.501, 0.6062, 0.501, 0.7979, 0.2509, 0.7979, 0.2509, 0.4146, 0.501, 0.4146, 0.501, 0.6062, 0.2509, 0.6062, 0.2509, 0.2229, 0.501, 0.2229, 0.501, 0.4146, 0.2509, 0.4146, 0.2509, 0.03127, 0.501, 0.03127, 0.501, 0.2229, 0.2509, 0.2229, 0.501, 0.2229, 0.751, 0.2229, 0.751, 0.4146, 0.501, 0.4146, 0.501, 0.03127, 0.751, 0.03127, 0.751, 0.2229, 0.501, 0.2229, 0.501, 0.7979, 0.751, 0.7979, 0.751, 0.9895, 0.501, 0.9895, 0.501, 0.6062, 0.751, 0.6062, 0.751, 0.7979, 0.501, 0.7979, 0.501, 0.4146, 0.751, 0.4146, 0.751, 0.6062, 0.501, 0.6062, 0.751, 0.7979, 1.001, 0.7979, 1.001, 0.9895, 0.751, 0.9895, 0.751, 0.6062, 1.001, 0.6062, 1.001, 0.7979, 0.751, 0.7979, 0.751, 0.4146, 1.001, 0.4146, 1.001, 0.6062, 0.751, 0.6062, 0.751, 0.2229, 1.001, 0.2229, 1.001, 0.4146, 0.751, 0.4146, 0.751, 0.03127, 1.001, 0.03127, 1.001, 0.2229, 0.751, 0.2229, 0.0009196, 0.9895, 0.0009196, 0.7979, 0.0009196, 0.7979, 0.0009196, 0.9895, 0.0009196, 0.7979, 0.0009196, 0.6062, 0.0009196, 0.6062, 0.0009196, 0.7979, 0.0009196, 0.6062, 0.0009196, 0.4146, 0.0009196, 0.4146, 0.0009196, 0.6062, 0.0009196, 0.4146, 0.0009196, 0.2229, 0.0009196, 0.2229, 0.0009196, 0.4146, 0.0009196, 0.2229, 0.0009199, 0.03127, 0.0009199, 0.03127, 0.0009196, 0.2229, 0.0009199, 0.03127, 0.2509, 0.03127, 0.2509, 0.03127, 0.0009199, 0.03127, 0.2509, 0.9895, 0.0009196, 0.9895, 0.0009196, 0.9895, 0.2509, 0.9895, 0.501, 0.9895, 0.2509, 0.9895, 0.2509, 0.9895, 0.501, 0.9895, 0.2509, 0.03127, 0.501, 0.03127, 0.501, 0.03127, 0.2509, 0.03127, 0.501, 0.03127, 0.751, 0.03127, 0.751, 0.03127, 0.501, 0.03127, 0.751, 0.9895, 0.501, 0.9895, 0.501, 0.9895, 0.751, 0.9895, 1.001, 0.7979, 1.001, 0.9895, 1.001, 0.9895, 1.001, 0.7979, 1.001, 0.6062, 1.001, 0.7979, 1.001, 0.7979, 1.001, 0.6062, 1.001, 0.4146, 1.001, 0.6062, 1.001, 0.6062, 1.001, 0.4146, 1.001, 0.2229, 1.001, 0.4146, 1.001, 0.4146, 1.001, 0.2229, 1.001, 0.03127, 1.001, 0.2229, 1.001, 0.2229, 1.001, 0.03127, 1.001, 0.9895, 0.751, 0.9895, 0.751, 0.9895, 1.001, 0.9895, 0.751, 0.03127, 1.001, 0.03127, 1.001, 0.03127, 0.751, 0.03127])
me_sphere_002.materials.append(mat_material)
me_sphere_002.use_remesh_fix_poles = True
me_sphere_002.use_remesh_preserve_attributes = False
me_sphere_002.update()

# ---- objects
ob_shell = bpy.data.objects.new('shell', me_sphere)
ob_glass = bpy.data.objects.new('glass', me_sphere_001)
ob_universona = bpy.data.objects.new('universona', me_sphere_002)

# ---- transforms, parenting, visibility, modifiers, constraints
ob_shell.location = (0.0, 0.0, 0.0)
ob_glass.location = (0.0, 0.0, 0.0)
ob_universona.location = (0.0, 0.0, 0.0)

# ---- collection membership
col_spaceship.objects.link(ob_shell)
col_spaceship.objects.link(ob_glass)
col_spaceship.objects.link(ob_universona)

# ---- scene / render settings (as saved in the file)
scene.frame_start = 1; scene.frame_end = 250; scene.frame_set(1)
scene.render.engine = 'BLENDER_EEVEE_NEXT'
scene.cycles.use_denoising = False
scene.cycles.samples = 128
scene.cycles.sampling_pattern = 'TABULATED_SOBOL'
scene.cycles.use_adaptive_sampling = False
scene.cycles.use_light_tree = False
scene.eevee.use_raytracing = True
scene.view_settings.view_transform = 'Standard'
bpy.context.view_layer.update()

# ---- added for rendering (the .blend has no active camera and no usable light): camera, sun
cam_auto = bpy.data.cameras.new('AutoCamera')
cam_auto.lens = 50.0
cam_auto.sensor_width = 36.0
cam_auto.clip_end = 1000.0
ob_auto_camera = bpy.data.objects.new('AutoCamera', cam_auto)
scene.collection.objects.link(ob_auto_camera)
ob_auto_camera.location = (6.94222, -8.33067, 6.79885)
ob_auto_camera.rotation_euler = (1.09748, -7.21219e-08, 0.694738)
scene.camera = ob_auto_camera
light_auto_sun = bpy.data.lights.new('AutoSun', 'SUN')
light_auto_sun.energy = 3.0
light_auto_sun.angle = 0.0523599
ob_auto_sun = bpy.data.objects.new('AutoSun', light_auto_sun)
scene.collection.objects.link(ob_auto_sun)
ob_auto_sun.rotation_euler = (0.872665, 0.174533, 0.523599)
bpy.context.view_layer.update()
